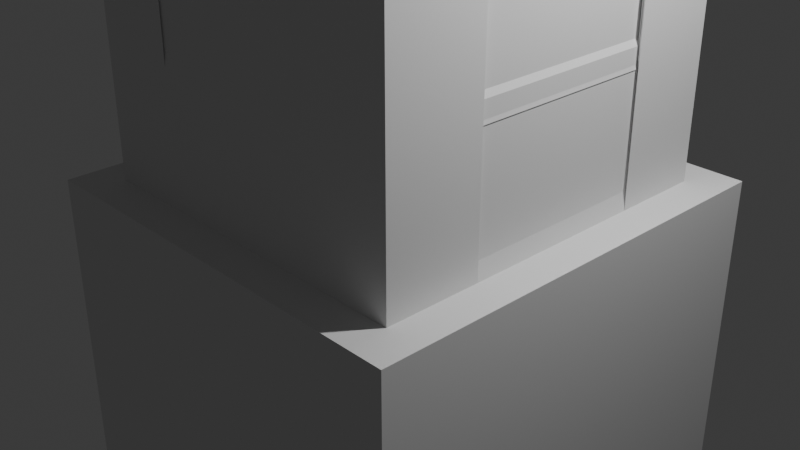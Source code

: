 # Source: Building1.blend  (saved by Blender 4.4.32; exported with 4.5.12 LTS)
import bpy
from mathutils import Matrix  # noqa: F401  (used for matrix-valued properties, if any)

bpy.ops.wm.read_factory_settings(use_empty=True)
scene = bpy.context.scene
scene.name = 'Scene'

# ---- collections
col_collection = bpy.data.collections.new('Collection'); scene.collection.children.link(col_collection)

# ---- world
world_world = bpy.data.worlds.new('World'); scene.world = world_world
world_world.use_nodes = True; world_world.node_tree.nodes.clear()
_N = world_world.node_tree.nodes; _L = world_world.node_tree.links
n0 = _N.new('ShaderNodeOutputWorld'); n0.name = 'World Output'; n0.location = (300, 300)
n1 = _N.new('ShaderNodeBackground'); n1.name = 'Background'; n1.location = (10, 300)
n1.inputs[0].default_value = (0.05088, 0.05088, 0.05088, 1.0)
_L.new(n1.outputs[0], n0.inputs[0])
n0.is_active_output = True
world_world.color = (0.05088, 0.05088, 0.05088)
world_world.sun_shadow_jitter_overblur = 0.0

# ---- cameras
cam_camera = bpy.data.cameras.new('Camera')
cam_camera.clip_end = 100.0
cam_camera.ortho_scale = 7.314

# ---- lights
light_light = bpy.data.lights.new('Light', 'POINT')
light_light.energy = 1000.0
light_light.shadow_soft_size = 0.1

# ---- meshes
me_cube_001 = bpy.data.meshes.new('Cube.001')
me_cube_001.from_pydata([(-0.9576, -1.004, -3.745), (-0.9576, -1.004, 3.745), (-0.9576, 1.004, -3.745), (-0.9576, 1.004, 3.745), (0.9576, -1.004, -3.745), (0.9576, -1.004, 3.745), (0.9576, 1.004, -3.745), (0.9576, 1.004, 3.745), (-1.156, 1.213, -3.745), (-1.156, -1.213, -3.745), (1.156, 1.213, -3.745), (1.156, -1.213, -3.745), (-1.156, 1.213, -6.276), (-1.156, -1.213, -6.276), (1.156, 1.213, -6.276), (1.156, -1.213, -6.276), (0.9576, -1.004, 0.0), (0.9576, 1.004, 0.0), (-0.9576, 1.004, 0.0), (-0.9576, -1.004, 0.0), (1.029, -1.079, 0.0), (1.029, 1.079, 0.0), (-1.029, 1.079, 0.0), (-1.029, -1.079, 0.0), (0.9969, -1.079, 0.08423), (0.9969, 1.08, 0.08423), (-1.062, 1.08, 0.08423), (-1.062, -1.079, 0.08423), (0.9576, -1.004, 1.872), (0.9576, 1.004, 1.872), (-0.9576, 1.004, 1.872), (-0.9576, -1.004, 1.872), (1.031, -1.081, 1.872), (1.031, 1.081, 1.872), (-1.031, 1.081, 1.872), (-1.031, -1.081, 1.872), (1.001, -1.073, 1.951), (1.001, 1.09, 1.951), (-1.061, 1.09, 1.951), (-1.061, -1.073, 1.951), (-0.9576, -1.004, -1.872), (-0.9576, 1.004, -1.872), (0.9576, 1.004, -1.872), (0.9576, -1.004, -1.872), (-1.021, -1.07, -1.872), (-1.021, 1.07, -1.872), (1.021, 1.07, -1.872), (1.021, -1.07, -1.872), (-1.048, -1.07, -1.8), (-1.048, 1.071, -1.8), (0.993, 1.071, -1.8), (0.993, -1.07, -1.8), (-0.9576, -1.004, 2.809), (0.9576, -1.004, 2.809), (0.9576, 1.004, 2.809), (-0.9576, 1.004, 2.809), (0.9576, -1.004, 2.341), (0.9576, 1.004, 2.341), (-0.9576, 1.004, 2.341), (-0.9576, -1.004, 2.341), (-0.9576, -1.004, 3.277), (0.9576, -1.004, 3.277), (0.9576, 1.004, 3.277), (-0.9576, 1.004, 3.277), (0.9576, -1.004, 0.9362), (0.9576, 1.004, 0.9362), (-0.9576, 1.004, 0.9362), (-0.9576, -1.004, 0.9362), (-0.9576, -1.004, 1.404), (0.9576, -1.004, 1.404), (0.9576, 1.004, 1.404), (-0.9576, 1.004, 1.404), (0.9576, -1.004, 0.4681), (0.9576, 1.004, 0.4681), (-0.9576, 1.004, 0.4681), (-0.9576, -1.004, 0.4681), (-0.9576, -1.004, -0.9362), (-0.9576, 1.004, -0.9362), (0.9576, 1.004, -0.9362), (0.9576, -1.004, -0.9362), (-0.9576, -1.004, -0.4681), (-0.9576, 1.004, -0.4681), (0.9576, 1.004, -0.4681), (0.9576, -1.004, -0.4681), (-0.9576, 1.004, -1.404), (0.9576, 1.004, -1.404), (0.9576, -1.004, -1.404), (-0.9576, -1.004, -1.404), (-0.9576, 1.004, -2.809), (0.9576, 1.004, -2.809), (0.9576, -1.004, -2.809), (-0.9576, -1.004, -2.809), (-0.9576, -1.004, -2.341), (-0.9576, 1.004, -2.341), (0.9576, 1.004, -2.341), (0.9576, -1.004, -2.341), (-0.9576, 1.004, -3.277), (0.9576, 1.004, -3.277), (0.9576, -1.004, -3.277), (-0.9576, -1.004, -3.277), (0.9285, 0.532, -2.765), (0.9576, 0.0, -0.4681), (0.9576, 0.0, -1.404), (0.9576, -0.5021, -0.9362), (0.9576, -0.5021, -0.4681), (0.9576, -0.5021, -1.404), (0.9576, 0.5021, -0.9362), (0.9576, 0.5021, -0.4681), (0.9576, 0.5021, -1.404), (0.9576, 0.0, 1.404), (0.9576, 0.0, 0.4681), (0.9576, -0.5021, 0.9362), (0.9576, -0.5021, 1.404), (0.9576, -0.5021, 0.4681), (0.9576, 0.5021, 0.9362), (0.9576, 0.5021, 1.404), (0.9576, 0.5021, 0.4681), (-0.9576, -0.007907, 3.745), (0.9576, -0.007907, 3.745), (0.9253, 0.5096, 0.9992), (-0.9576, -0.007907, 2.341), (0.9576, -0.007907, 2.341), (0.9576, -0.007907, 3.277), (-0.9576, -0.007907, 3.277), (0.9576, -0.5061, 3.745), (0.9576, -0.5061, 2.809), (0.9576, -0.5061, 2.341), (0.9576, -0.5061, 3.277), (-0.9576, -0.5061, 3.745), (-0.9576, -0.5061, 2.809), (-0.9576, -0.5061, 2.341), (-0.9576, -0.5061, 3.277), (-0.9576, 0.4982, 3.745), (-0.9576, 0.4982, 2.809), (-0.9576, 0.4982, 2.341), (-0.9576, 0.4982, 3.277), (0.9576, 0.4982, 3.745), (0.9576, 0.4982, 2.809), (0.9576, 0.4982, 2.341), (0.9576, 0.4982, 3.277), (-0.9576, 0.023, -3.745), (0.9576, 0.023, -3.745), (-1.156, 0.02777, -3.745), (1.156, 0.02777, -3.745), (-1.156, 0.02777, -6.276), (1.156, 0.02777, -6.276), (-0.9576, 0.0, 1.404), (0.0, -1.004, 3.745), (-0.9576, 0.023, -2.341), (0.9576, 0.023, -2.341), (-0.4644, 1.002, -2.311), (-0.9576, 0.023, -3.277), (-0.9576, -1.004, -3.043), (-0.9576, 1.004, -3.043), (0.9576, 1.004, -3.043), (0.9576, -1.004, -3.043), (0.0, 1.004, 3.745), (-0.9335, -0.5153, 2.84), (-0.9576, -0.4906, -3.745), (-1.156, -0.5924, -3.745), (-1.156, -0.5924, -6.276), (0.9576, -0.4906, -2.809), (0.9576, -0.4906, -2.341), (0.9576, -0.4906, -3.277), (0.9576, -0.4906, -3.745), (1.156, -0.5924, -3.745), (1.156, -0.5924, -6.276), (-0.9576, -0.4906, -2.809), (-0.9576, -0.4906, -2.341), (-0.9576, -0.4906, -3.277), (-0.9576, -0.4906, -3.043), (0.9576, -0.4906, -3.043), (0.9576, 0.5136, -3.745), (1.156, 0.6202, -3.745), (1.156, 0.6202, -6.276), (-0.9576, 0.5136, -2.809), (-0.9576, 0.5136, -2.341), (-0.9576, 0.5136, -3.277), (-0.9576, 0.5136, -3.745), (-1.156, 0.6202, -3.745), (-1.156, 0.6202, -6.276), (0.9576, 0.5136, -2.809), (0.9576, 0.5136, -2.341), (0.9576, 0.5136, -3.277), (0.9576, 0.5136, -3.043), (-0.9576, 0.5136, -3.043), (0.825, 0.4982, 2.809), (0.825, -0.007907, 2.809), (0.825, 0.4982, 2.341), (0.825, -0.007907, 2.341), (0.825, 0.4982, 3.277), (0.825, -0.007907, 3.277), (0.825, -0.5061, 2.809), (0.825, -0.5061, 2.341), (0.825, -0.5061, 3.277), (0.9253, 0.007522, 0.9992), (0.9253, 0.5096, 1.467), (0.9253, 0.007522, 1.467), (0.9253, 0.5096, 0.5311), (0.9253, 0.007522, 0.5311), (0.9253, -0.4946, 0.9992), (0.9253, -0.4946, 1.467), (0.9253, -0.4946, 0.5311), (0.93, 0.5174, -0.8942), (0.93, 0.01526, -0.8942), (0.93, 0.5174, -0.4261), (0.93, 0.01526, -0.4261), (0.93, 0.5174, -1.362), (0.93, 0.01526, -1.362), (0.93, -0.4869, -0.8942), (0.93, -0.4869, -0.4261), (0.93, -0.4869, -1.362), (0.9395, 0.04332, -3.684), (0.9285, 0.532, -2.297), (0.9285, 0.04139, -2.297), (0.9285, 0.532, -3.233), (0.9285, 0.04139, -3.233), (0.9395, -0.4703, -3.684), (0.9285, 0.532, -2.999), (0.9285, -0.4722, -2.765), (0.9285, -0.4722, -2.297), (0.9285, -0.4722, -3.233), (0.9285, -0.4722, -2.999), (-0.9537, -0.5112, -0.8962), (-0.464, 0.9602, 0.9732), (0.0, 1.004, 2.341), (0.0, -1.004, 2.341), (0.0, -1.004, 3.277), (0.0, 1.004, 3.277), (0.4788, 1.004, 3.745), (0.4788, 1.004, 2.809), (0.4788, 1.004, 2.341), (0.4788, 1.004, 3.277), (0.4788, -1.004, 3.745), (0.4788, -1.004, 2.809), (0.4788, -1.004, 2.341), (0.4788, -1.004, 3.277), (-0.4788, -1.004, 3.745), (-0.4788, -1.004, 2.809), (-0.4788, -1.004, 2.341), (-0.4788, -1.004, 3.277), (-0.4788, 1.004, 3.745), (-0.4788, 1.004, 2.809), (-0.4788, 1.004, 2.341), (-0.4788, 1.004, 3.277), (-0.5022, 0.9643, -0.8766), (0.0, 1.004, 1.404), (0.0, 1.004, 0.4681), (0.4788, 1.004, 0.9362), (0.4788, 1.004, 1.404), (0.4788, 1.004, 0.4681), (-0.4788, 1.004, 0.9362), (-0.4788, 1.004, 1.404), (-0.4788, 1.004, 0.4681), (0.9433, 0.5191, -2.819), (0.0, 1.004, -0.4681), (0.0, 1.004, -1.404), (0.4788, 1.004, -0.9362), (0.4788, 1.004, -0.4681), (0.4788, 1.004, -1.404), (-0.4788, 1.004, -0.9362), (-0.4788, 1.004, -0.4681), (-0.4788, 1.004, -1.404), (0.0, 1.004, -3.745), (0.0, -1.004, -3.745), (0.0, 1.213, -3.745), (0.0, -1.213, -3.745), (0.0, 1.213, -6.276), (0.0, -1.213, -6.276), (0.01234, 0.9906, -2.751), (0.0, -1.004, -2.341), (0.0, 1.004, -2.341), (0.0, 1.004, -3.277), (0.0, -1.004, -3.277), (0.0, 0.02777, -6.276), (-0.4665, 0.9906, -2.751), (0.0, -0.5924, -6.276), (0.0, 0.6202, -6.276), (0.4788, -1.004, -3.745), (0.5782, -1.213, -3.745), (0.5782, -1.213, -6.276), (0.4788, 1.004, -2.809), (0.4788, 1.004, -2.341), (0.4788, 1.004, -3.277), (0.4788, 1.004, -3.043), (0.4788, 1.004, -3.745), (0.5782, 1.213, -3.745), (0.5782, 1.213, -6.276), (0.4788, -1.004, -2.809), (0.4788, -1.004, -2.341), (0.4788, -1.004, -3.277), (0.5782, 0.02777, -6.276), (0.4788, -1.004, -3.043), (0.5782, -0.5924, -6.276), (0.5782, 0.6202, -6.276), (-0.4788, 1.004, -3.745), (-0.5782, 1.213, -3.745), (-0.5782, 1.213, -6.276), (-0.4788, -1.004, -2.809), (-0.4788, -1.004, -2.341), (-0.4788, -1.004, -3.277), (-0.5782, 0.02777, -6.276), (-0.4788, -1.004, -3.043), (-0.5782, -0.5924, -6.276), (-0.5782, 0.6202, -6.276), (-0.4788, -1.004, -3.745), (-0.5782, -1.213, -3.745), (-0.5782, -1.213, -6.276), (-0.4788, 1.004, -2.809), (-0.4788, 1.004, -2.341), (-0.4788, 1.004, -3.277), (-0.4788, 1.004, -3.043), (-0.4678, 0.9659, 2.841), (0.01098, 0.9659, 2.841), (-0.4678, 0.9659, 2.373), (0.01098, 0.9659, 2.373), (-0.4678, 0.9659, 3.309), (0.01098, 0.9659, 3.309), (0.4898, 0.9659, 2.841), (0.4898, 0.9659, 2.373), (0.4898, 0.9659, 3.309), (0.0148, 0.9602, 0.9732), (-0.464, 0.9602, 1.441), (0.0148, 0.9602, 1.441), (-0.464, 0.9602, 0.5051), (0.0148, 0.9602, 0.5051), (0.4936, 0.9602, 0.9732), (0.4936, 0.9602, 1.441), (0.4936, 0.9602, 0.5051), (-0.02342, 0.9643, -0.8766), (-0.5022, 0.9643, -0.4085), (-0.02342, 0.9643, -0.4085), (-0.5022, 0.9643, -1.345), (-0.02342, 0.9643, -1.345), (0.4554, 0.9643, -0.8766), (0.4554, 0.9643, -0.4085), (0.4554, 0.9643, -1.345), (-0.945, 0.01229, -2.76), (0.9433, 0.5191, -2.35), (0.9433, 0.02848, -2.35), (0.9433, 0.5191, -3.287), (0.9433, 0.02848, -3.287), (-0.4644, 1.002, -2.779), (0.9433, 0.5191, -3.053), (0.9433, -0.4851, -2.819), (0.9433, -0.4851, -2.35), (0.9433, -0.4851, -3.287), (0.9433, -0.4851, -3.053), (0.9103, 0.5523, -3.172), (0.9395, 0.5339, -3.216), (0.9395, 0.04332, -3.216), (0.9395, -0.4703, -3.216), (0.9103, -0.4519, -3.172), (0.9395, 0.5339, -3.684), (0.9103, 0.06172, -3.172), (0.9252, 0.5394, -2.757), (0.9252, 0.04881, -2.757), (0.9252, 0.5394, -2.289), (0.9252, 0.04881, -2.289), (0.9252, 0.5394, -3.226), (0.9252, 0.04881, -3.226), (0.9252, 0.04881, -2.991), (0.9252, 0.5394, -2.991), (0.9252, -0.4648, -2.757), (0.9252, -0.4648, -2.289), (0.9252, -0.4648, -3.226), (0.9252, -0.4648, -2.991), (0.01444, 1.002, -2.311), (-0.4644, 1.002, -3.247), (0.01444, 1.002, -3.247), (-0.4644, 1.002, -3.013), (-0.945, -0.5013, -2.76), (0.4933, 1.002, -2.779), (0.4933, 1.002, -2.311), (0.4933, 1.002, -3.247), (0.4933, 1.002, -3.013), (-0.4665, 0.9906, -2.282), (0.01234, 0.9906, -2.282), (-0.4665, 0.9906, -3.219), (0.01234, 0.9906, -3.219), (-0.4665, 0.9906, -2.985), (0.01234, 0.9906, -2.985), (0.4912, 0.9906, -2.751), (0.4912, 0.9906, -2.282), (0.4912, 0.9906, -3.219), (0.4912, 0.9906, -2.985), (-0.945, -0.5013, -2.292), (-0.945, 0.01229, -2.292), (-0.945, -0.5013, -3.228), (-0.945, 0.01229, -3.228), (-0.945, 0.01229, -2.994), (-0.945, -0.5013, -2.994), (-0.945, 0.5029, -2.76), (-0.945, 0.5029, -2.292), (-0.945, 0.5029, -3.228), (-0.945, 0.5029, -2.994), (-0.9576, 0.0, 0.4681), (-0.9576, 0.5022, 0.9362), (-0.9576, 0.5022, 1.404), (-0.9576, 0.5022, 0.4681), (-0.9576, -0.502, 0.9362), (-0.9576, -0.502, 1.404), (-0.9576, -0.502, 0.4681), (-0.9576, 0.0, -0.4681), (-0.9576, 0.0, -1.404), (-0.9576, 0.5024, -0.9362), (-0.9576, 0.5024, -0.4681), (-0.9576, 0.5024, -1.404), (-0.9576, -0.5018, -0.9362), (-0.9576, -0.5018, -0.4681), (-0.9576, -0.5018, -1.404), (0.4765, -0.9762, 2.845), (0.0, -1.004, 1.404), (0.0, -1.004, 0.4681), (-0.4788, -1.004, 0.9362), (-0.4788, -1.004, 1.404), (-0.4788, -1.004, 0.4681), (0.4788, -1.004, 0.9362), (0.4788, -1.004, 1.404), (0.4788, -1.004, 0.4681), (0.4815, -0.9816, 0.9652), (0.0, -1.004, -0.4681), (0.0, -1.004, -1.404), (-0.4788, -1.004, -0.9362), (-0.4788, -1.004, -0.4681), (-0.4788, -1.004, -1.404), (0.4788, -1.004, -0.9362), (0.4788, -1.004, -0.4681), (0.4788, -1.004, -1.404), (0.4675, -0.9947, -2.762), (-0.0113, -0.9947, -2.762), (0.4675, -0.9947, -2.293), (-0.0113, -0.9947, -2.293), (0.4675, -0.9947, -3.23), (-0.0113, -0.9947, -3.23), (0.4675, -0.9947, -2.996), (-0.0113, -0.9947, -2.996), (-0.4901, -0.9947, -2.762), (-0.4901, -0.9947, -2.293), (-0.4901, -0.9947, -3.23), (-0.4901, -0.9947, -2.996), (0.4933, -0.9755, -0.9007), (0.01452, -0.9755, -0.9007), (0.4933, -0.9755, -0.4326), (0.01452, -0.9755, -0.4326), (0.4933, -0.9755, -1.369), (0.01452, -0.9755, -1.369), (-0.4643, -0.9755, -0.9007), (-0.4643, -0.9755, -0.4326), (-0.4643, -0.9755, -1.369), (0.002715, -0.9816, 0.9652), (0.4815, -0.9816, 1.433), (0.002715, -0.9816, 1.433), (0.4815, -0.9816, 0.4971), (0.002715, -0.9816, 0.4971), (-0.4761, -0.9816, 0.9652), (-0.4761, -0.9816, 1.433), (-0.4761, -0.9816, 0.4971), (-0.002317, -0.9762, 2.845), (0.4765, -0.9762, 2.377), (-0.002317, -0.9762, 2.377), (0.4765, -0.9762, 3.313), (-0.002317, -0.9762, 3.313), (-0.4811, -0.9762, 2.845), (-0.4811, -0.9762, 2.377), (-0.4811, -0.9762, 3.313), (-0.9537, -0.009394, -0.8962), (-0.9537, -0.5112, -0.4281), (-0.9537, -0.009394, -0.4281), (-0.9537, -0.5112, -1.364), (-0.9537, -0.009394, -1.364), (-0.9537, 0.4931, -0.8962), (-0.9537, 0.4931, -0.4281), (-0.9537, 0.4931, -1.364), (-0.9398, -0.5225, 0.9737), (-0.9398, -0.02048, 0.9737), (-0.9398, -0.5225, 1.442), (-0.9398, -0.02048, 1.442), (-0.9398, -0.5225, 0.5056), (-0.9398, -0.02048, 0.5056), (-0.9398, 0.4817, 0.9737), (-0.9398, 0.4817, 1.442), (-0.9398, 0.4817, 0.5056), (-0.9335, -0.01716, 2.84), (-0.9335, -0.5153, 2.372), (-0.9335, -0.01716, 2.372), (-0.9335, -0.5153, 3.308), (-0.9335, -0.01716, 3.308), (-0.9335, 0.4889, 2.84), (-0.9335, 0.4889, 2.372), (-0.9335, 0.4889, 3.308), (-1.292, 0.6731, 3.795), (-1.292, 1.356, 3.795), (0.6459, 1.356, 3.795), (1.292, 1.356, 3.795), (1.292, -0.6816, 3.795), (1.292, -1.354, 3.795), (-0.6459, -1.354, 3.795), (-1.292, -1.354, 3.795), (-1.292, -0.6816, 3.795), (-1.292, -0.009563, 3.795), (1.292, 0.6731, 3.795), (1.292, -0.009563, 3.795), (-0.6459, 1.356, 3.795), (0.0, 1.356, 3.795), (0.6459, -1.354, 3.795), (0.0, -1.354, 3.795), (-0.958, -0.3477, 4.137), (-1.292, -0.6816, 3.804), (-0.958, -1.015, 4.137), (-0.958, -1.02, 4.137), (-1.292, -1.354, 3.804), (-0.9798, -1.02, 4.137), (-0.6459, -1.354, 3.804), (-0.3121, -1.02, 4.137), (0.958, -1.02, 4.137), (1.292, -1.354, 3.804), (0.958, -0.3477, 4.137), (0.958, -1.015, 4.137), (1.292, -0.6816, 3.804), (0.958, 1.022, 4.137), (1.292, 1.356, 3.804), (0.9798, 1.022, 4.137), (0.6459, 1.356, 3.804), (0.3121, 1.022, 4.137), (-0.958, 1.022, 4.137), (-1.292, 1.356, 3.804), (-0.958, 1.007, 4.137), (-1.292, 0.6731, 3.804), (-0.958, 0.3393, 4.137), (-0.958, -0.3434, 4.137), (-0.958, 0.3243, 4.137), (-1.292, -0.009563, 3.804), (0.958, 0.3393, 4.137), (1.292, 0.6731, 3.804), (0.958, 1.007, 4.137), (1.292, -0.009563, 3.804), (0.958, 0.3243, 4.137), (0.958, -0.3434, 4.137), (0.9798, -0.3434, 4.137), (0.9798, 0.3243, 4.137), (0.3121, 0.3243, 4.137), (0.3121, -0.3434, 4.137), (0.9798, -0.3477, 4.137), (0.3121, -0.3477, 4.137), (0.3121, -1.015, 4.137), (0.9798, -1.015, 4.137), (0.9798, 1.007, 4.137), (0.3121, 1.007, 4.137), (0.3121, 0.3393, 4.137), (0.9798, 0.3393, 4.137), (-0.3121, 1.022, 4.137), (-0.6459, 1.356, 3.804), (-0.9798, 1.022, 4.137), (-0.3338, 1.022, 4.137), (0.3338, 1.022, 4.137), (0.0, 1.356, 3.804), (0.3121, -1.02, 4.137), (0.6459, -1.354, 3.804), (0.9798, -1.02, 4.137), (0.3338, -1.02, 4.137), (-0.3338, -1.02, 4.137), (0.0, -1.354, 3.804), (-0.3121, 0.3243, 4.137), (-0.9798, 0.3243, 4.137), (-0.9798, -0.3434, 4.137), (-0.3121, -0.3434, 4.137), (-0.3338, 0.3243, 4.137), (-0.3338, -0.3434, 4.137), (0.3338, -0.3434, 4.137), (0.3338, 0.3243, 4.137), (-0.3121, -1.015, 4.137), (-0.3121, -0.3477, 4.137), (-0.9798, -0.3477, 4.137), (-0.9798, -1.015, 4.137), (-0.3338, -1.015, 4.137), (0.3338, -1.015, 4.137), (0.3338, -0.3477, 4.137), (-0.3338, -0.3477, 4.137), (-0.3121, 0.3393, 4.137), (-0.3121, 1.007, 4.137), (-0.9798, 1.007, 4.137), (-0.9798, 0.3393, 4.137), (-0.3338, 0.3393, 4.137), (0.3338, 0.3393, 4.137), (0.3338, 1.007, 4.137), (-0.3338, 1.007, 4.137), (0.1881, 1.749, -3.803), (0.0, 1.749, -3.803), (0.1881, 1.749, -6.218), (0.0, 1.749, -6.218), (-0.1881, 1.749, -3.803), (-0.1881, 1.749, -6.218), (-1.048, -1.07, -1.8), (-1.048, 1.071, -1.8), (0.0, 1.213, -6.276), (-0.5782, 1.213, -6.276), (0.0, 1.749, -6.218), (-0.1881, 1.749, -3.858)], [], [(83, 16, 19, 80, 424, 421, 427), (135, 132, 3, 63), (232, 229, 7, 62), (127, 124, 5, 61), (164, 4, 11, 165), (156, 241, 503, 504), (165, 11, 15, 166), (305, 0, 9, 306), (285, 6, 10, 286), (178, 2, 8, 179), (293, 166, 15, 280), (179, 8, 12, 180), (306, 9, 13, 307), (286, 10, 14, 287), (19, 16, 20, 23), (80, 19, 18, 81, 406, 403, 409), (81, 18, 17, 82, 258, 255, 261), (82, 17, 16, 83, 104, 101, 107), (240, 237, 1, 60), (17, 18, 22, 21), (16, 17, 21, 20), (18, 19, 23, 22), (20, 21, 25, 24), (22, 23, 27, 26), (23, 20, 24, 27), (21, 22, 26, 25), (69, 28, 31, 68, 415, 412, 418), (70, 29, 28, 69, 112, 109, 115), (71, 30, 29, 70, 249, 246, 252), (68, 31, 30, 71, 398, 146, 401), (28, 29, 33, 32), (29, 30, 34, 33), (31, 28, 32, 35), (30, 31, 35, 34), (33, 34, 38, 37), (35, 32, 36, 39), (34, 35, 39, 38), (32, 33, 37, 36), (94, 42, 43, 95, 162, 149, 182), (93, 41, 42, 94, 282, 271, 309), (92, 40, 41, 93, 176, 148, 168), (95, 43, 40, 92, 299, 270, 289), (41, 40, 44, 45), (43, 42, 46, 47), (40, 43, 47, 44), (42, 41, 45, 46), (45, 44, 48, 49), (47, 46, 50, 51), (44, 47, 51, 48), (46, 45, 49, 50), (239, 238, 52, 59), (126, 125, 53, 56), (231, 230, 54, 57), (134, 133, 55, 58), (31, 59, 130, 120, 134, 58, 30), (30, 58, 243, 225, 231, 57, 29), (29, 57, 138, 121, 126, 56, 28), (28, 56, 235, 226, 239, 59, 31), (238, 240, 60, 52), (125, 127, 61, 53), (230, 232, 62, 54), (133, 135, 63, 55), (399, 397, 66, 74), (250, 248, 65, 73), (113, 111, 64, 72), (416, 414, 67, 75), (397, 398, 71, 66), (248, 249, 70, 65), (111, 112, 69, 64), (414, 415, 68, 67), (16, 72, 419, 413, 416, 75, 19), (17, 73, 116, 110, 113, 72, 16), (18, 74, 253, 247, 250, 73, 17), (19, 75, 402, 396, 399, 74, 18), (105, 103, 79, 86), (259, 257, 78, 85), (407, 405, 77, 84), (425, 423, 76, 87), (103, 104, 83, 79), (257, 258, 82, 78), (405, 406, 81, 77), (423, 424, 80, 76), (43, 86, 428, 422, 425, 87, 40), (40, 87, 410, 404, 407, 84, 41), (41, 84, 262, 256, 259, 85, 42), (42, 85, 108, 102, 105, 86, 43), (302, 298, 91, 152), (185, 175, 88, 153), (284, 281, 89, 154), (171, 161, 90, 155), (298, 299, 92, 91), (175, 176, 93, 88), (281, 282, 94, 89), (161, 162, 95, 90), (164, 163, 98, 4), (285, 283, 97, 6), (178, 177, 96, 2), (305, 300, 99, 0), (101, 104, 210, 206), (104, 103, 209, 210), (107, 101, 206, 205), (106, 107, 205, 203), (85, 78, 106, 108), (78, 82, 107, 106), (110, 116, 198, 199), (116, 114, 119, 198), (109, 112, 201, 197), (112, 111, 200, 201), (73, 65, 114, 116), (65, 70, 115, 114), (130, 129, 157, 484), (125, 126, 193, 192), (120, 130, 484, 485), (122, 127, 194, 191), (7, 229, 493, 494), (139, 136, 118, 122), (131, 128, 117, 123), (60, 1, 128, 131), (59, 52, 129, 130), (52, 60, 131, 129), (138, 137, 186, 188), (127, 125, 192, 194), (118, 136, 501, 502), (122, 118, 124, 127), (62, 7, 136, 139), (229, 156, 504, 493), (57, 54, 137, 138), (54, 62, 139, 137), (134, 120, 485, 489), (133, 134, 489, 488), (123, 117, 132, 135), (158, 169, 151, 140), (346, 341, 360, 365), (254, 338, 357, 355), (170, 167, 371, 391), (162, 161, 219, 220), (148, 176, 393, 387), (159, 142, 144, 160), (294, 174, 145, 291), (158, 140, 142, 159), (173, 143, 145, 174), (172, 141, 143, 173), (185, 177, 394, 395), (183, 184, 218, 215), (163, 171, 155, 98), (283, 284, 154, 97), (177, 185, 153, 96), (300, 302, 152, 99), (182, 149, 214, 213), (99, 152, 170, 169), (0, 158, 159, 9), (9, 159, 160, 13), (152, 91, 167, 170), (91, 92, 168, 167), (0, 99, 169, 158), (338, 339, 358, 357), (149, 162, 220, 214), (171, 163, 221, 222), (291, 145, 166, 293), (143, 165, 166, 145), (141, 164, 165, 143), (168, 148, 387, 386), (97, 154, 184, 183), (6, 172, 173, 10), (10, 173, 174, 14), (287, 14, 174, 294), (154, 89, 181, 184), (89, 94, 182, 181), (6, 97, 183, 172), (140, 151, 177, 178), (175, 185, 395, 392), (151, 169, 388, 389), (142, 179, 180, 144), (140, 178, 179, 142), (186, 190, 191, 187), (188, 186, 187, 189), (187, 191, 194, 192), (189, 187, 192, 193), (121, 138, 188, 189), (137, 139, 190, 186), (139, 122, 191, 190), (126, 121, 189, 193), (119, 196, 197, 195), (198, 119, 195, 199), (195, 197, 201, 200), (199, 195, 200, 202), (111, 113, 202, 200), (113, 110, 199, 202), (114, 115, 196, 119), (115, 109, 197, 196), (203, 205, 206, 204), (207, 203, 204, 208), (204, 206, 210, 209), (208, 204, 209, 211), (108, 106, 203, 207), (102, 108, 207, 208), (103, 105, 211, 209), (105, 102, 208, 211), (218, 100, 254, 343), (214, 220, 345, 339), (213, 214, 339, 338), (222, 221, 346, 347), (215, 218, 343, 340), (219, 222, 347, 344), (184, 181, 100, 218), (215, 216, 354, 348), (161, 171, 222, 219), (181, 182, 213, 100), (233, 5, 496, 505), (132, 117, 500, 491), (124, 118, 502, 495), (242, 244, 316, 312), (239, 226, 460, 464), (228, 232, 320, 317), (234, 236, 461, 411), (236, 233, 147, 227), (117, 128, 499, 500), (244, 241, 156, 228), (237, 147, 506, 497), (61, 5, 233, 236), (56, 53, 234, 235), (53, 61, 236, 234), (1, 237, 497, 498), (3, 132, 491, 492), (136, 7, 494, 501), (225, 243, 314, 315), (232, 230, 318, 320), (228, 156, 229, 232), (63, 3, 241, 244), (58, 55, 242, 243), (55, 63, 244, 242), (128, 1, 498, 499), (5, 124, 495, 496), (241, 3, 492, 503), (240, 238, 463, 465), (236, 227, 462, 461), (227, 147, 237, 240), (147, 233, 505, 506), (252, 246, 323, 322), (251, 252, 322, 224), (250, 247, 325, 328), (248, 250, 328, 326), (74, 66, 251, 253), (66, 71, 252, 251), (258, 257, 334, 335), (261, 255, 331, 330), (260, 261, 330, 245), (259, 256, 333, 336), (84, 77, 260, 262), (77, 81, 261, 260), (596, 595, 277, 304), (301, 274, 276, 303), (289, 270, 432, 431), (284, 283, 374, 375), (304, 277, 274, 301), (278, 290, 273, 264), (295, 310, 272, 263), (272, 310, 368, 369), (302, 300, 439, 440), (282, 281, 372, 373), (292, 288, 429, 435), (596, 296, 591, 598), (279, 266, 268, 280), (303, 276, 268, 307), (295, 263, 265, 296), (278, 264, 266, 279), (4, 278, 279, 11), (11, 279, 280, 15), (155, 90, 288, 292), (90, 95, 289, 288), (4, 98, 290, 278), (98, 155, 292, 290), (595, 287, 294, 277), (274, 291, 293, 276), (271, 282, 373, 367), (277, 294, 291, 274), (263, 272, 283, 285), (309, 271, 367, 150), (308, 309, 150, 342), (296, 265, 588, 591), (276, 293, 280, 268), (263, 285, 286, 265), (2, 295, 296, 8), (160, 303, 307, 13), (8, 296, 596, 12), (153, 88, 308, 311), (88, 93, 309, 308), (2, 96, 310, 295), (180, 304, 301, 144), (96, 153, 311, 310), (144, 301, 303, 160), (12, 596, 304, 180), (273, 290, 433, 434), (264, 273, 300, 305), (298, 302, 440, 437), (290, 292, 435, 433), (266, 306, 307, 268), (264, 305, 306, 266), (312, 316, 317, 313), (314, 312, 313, 315), (313, 317, 320, 318), (315, 313, 318, 319), (230, 231, 319, 318), (244, 228, 317, 316), (231, 225, 315, 319), (243, 242, 312, 314), (224, 322, 323, 321), (324, 224, 321, 325), (321, 323, 327, 326), (325, 321, 326, 328), (249, 248, 326, 327), (246, 249, 327, 323), (253, 251, 224, 324), (247, 253, 324, 325), (245, 330, 331, 329), (332, 245, 329, 333), (329, 331, 335, 334), (333, 329, 334, 336), (255, 258, 335, 331), (262, 260, 245, 332), (256, 262, 332, 333), (257, 259, 336, 334), (339, 345, 364, 358), (216, 221, 352, 354), (343, 254, 355, 362), (163, 164, 217, 351), (340, 343, 362, 359), (221, 163, 351, 352), (220, 219, 344, 345), (216, 215, 340, 341), (221, 216, 341, 346), (100, 213, 338, 254), (353, 349, 350, 212), (351, 350, 354, 352), (212, 350, 351, 217), (350, 349, 348, 354), (355, 357, 358, 356), (362, 355, 356, 361), (359, 362, 361, 360), (360, 361, 366, 365), (356, 358, 364, 363), (361, 356, 363, 366), (341, 340, 359, 360), (183, 215, 348, 349), (347, 346, 365, 366), (164, 141, 212, 217), (172, 183, 349, 353), (345, 344, 363, 364), (141, 172, 353, 212), (344, 347, 366, 363), (342, 150, 376, 275), (367, 373, 383, 377), (150, 367, 377, 376), (375, 374, 384, 385), (370, 342, 275, 380), (372, 375, 385, 382), (283, 272, 369, 374), (281, 284, 375, 372), (311, 308, 342, 370), (310, 311, 370, 368), (378, 380, 381, 379), (275, 376, 377, 269), (380, 275, 269, 381), (379, 381, 385, 384), (269, 377, 383, 382), (381, 269, 382, 385), (373, 372, 382, 383), (369, 368, 378, 379), (374, 369, 379, 384), (368, 370, 380, 378), (371, 386, 387, 337), (391, 371, 337, 390), (388, 391, 390, 389), (389, 390, 395, 394), (337, 387, 393, 392), (390, 337, 392, 395), (169, 170, 391, 388), (177, 151, 389, 394), (167, 168, 386, 371), (176, 175, 392, 393), (399, 396, 479, 482), (397, 399, 482, 480), (396, 402, 478, 479), (402, 400, 474, 478), (75, 67, 400, 402), (67, 68, 401, 400), (407, 404, 470, 473), (405, 407, 473, 471), (404, 410, 469, 470), (410, 408, 223, 469), (87, 76, 408, 410), (76, 80, 409, 408), (418, 412, 452, 451), (417, 418, 451, 420), (416, 413, 454, 457), (414, 416, 457, 455), (72, 64, 417, 419), (64, 69, 418, 417), (421, 424, 448, 444), (424, 423, 447, 448), (427, 421, 444, 443), (426, 427, 443, 441), (86, 79, 426, 428), (79, 83, 427, 426), (433, 435, 436, 434), (429, 431, 432, 430), (435, 429, 430, 436), (434, 436, 440, 439), (430, 432, 438, 437), (436, 430, 437, 440), (288, 289, 431, 429), (270, 299, 438, 432), (300, 273, 434, 439), (299, 298, 437, 438), (441, 443, 444, 442), (445, 441, 442, 446), (442, 444, 448, 447), (446, 442, 447, 449), (428, 426, 441, 445), (422, 428, 445, 446), (423, 425, 449, 447), (425, 422, 446, 449), (420, 451, 452, 450), (453, 420, 450, 454), (450, 452, 456, 455), (454, 450, 455, 457), (415, 414, 455, 456), (412, 415, 456, 452), (419, 417, 420, 453), (413, 419, 453, 454), (411, 461, 462, 458), (459, 411, 458, 460), (458, 462, 465, 463), (460, 458, 463, 464), (238, 239, 464, 463), (226, 235, 459, 460), (227, 240, 465, 462), (235, 234, 411, 459), (223, 467, 468, 466), (469, 223, 466, 470), (466, 468, 472, 471), (470, 466, 471, 473), (408, 409, 467, 223), (409, 403, 468, 467), (406, 405, 471, 472), (403, 406, 472, 468), (474, 476, 477, 475), (478, 474, 475, 479), (475, 477, 481, 480), (479, 475, 480, 482), (400, 401, 476, 474), (401, 146, 477, 476), (398, 397, 480, 481), (146, 398, 481, 477), (157, 486, 487, 483), (484, 157, 483, 485), (483, 487, 490, 488), (485, 483, 488, 489), (123, 135, 490, 487), (135, 133, 488, 490), (131, 123, 487, 486), (129, 131, 486, 157), (574, 509, 510, 512), (503, 492, 526, 552), (524, 555, 585, 548), (520, 522, 547, 535), (583, 579, 563, 567), (554, 551, 580, 586), (549, 584, 570, 541), (499, 498, 511, 508), (538, 539, 543, 517), (493, 504, 556, 523), (497, 506, 562, 513), (582, 529, 531, 564), (491, 500, 532, 528), (505, 496, 516, 558), (575, 571, 514, 561), (501, 494, 521, 534), (498, 497, 513, 511), (533, 550, 540, 537), (500, 499, 508, 532), (492, 491, 528, 526), (553, 525, 527, 581), (545, 576, 560, 557), (542, 569, 577, 544), (504, 503, 552, 556), (496, 495, 519, 516), (502, 501, 534, 536), (495, 502, 536, 519), (494, 493, 523, 521), (506, 505, 558, 562), (568, 566, 572, 578), (518, 546, 559, 515), (507, 508, 509), (512, 513, 514), (517, 518, 519), (522, 523, 524), (527, 528, 529), (530, 531, 532), (533, 534, 535), (536, 537, 538), (539, 540, 541, 542), (543, 544, 545, 546), (547, 548, 549, 550), (551, 552, 553), (554, 555, 556), (557, 558, 559), (560, 561, 562), (563, 564, 565, 566), (567, 568, 569, 570), (571, 572, 573, 574), (575, 576, 577, 578), (579, 580, 581, 582), (583, 584, 585, 586), (538, 517, 519, 536), (539, 538, 537, 540), (533, 537, 536, 534), (507, 530, 532, 508), (512, 510, 511, 513), (518, 515, 516, 519), (522, 520, 521, 523), (527, 525, 526, 528), (510, 509, 508, 511), (546, 518, 517, 543), (531, 529, 528, 532), (520, 535, 534, 521), (550, 533, 535, 547), (551, 554, 556, 552), (557, 560, 562, 558), (566, 568, 567, 563), (571, 575, 578, 572), (579, 583, 586, 580), (554, 586, 585, 555), (568, 578, 577, 569), (583, 567, 570, 584), (575, 561, 560, 576), (555, 524, 523, 556), (569, 542, 541, 570), (576, 545, 544, 577), (584, 549, 548, 585), (515, 559, 558, 516), (545, 557, 559, 546), (549, 541, 540, 550), (542, 544, 543, 539), (524, 548, 547, 522), (561, 514, 513, 562), (525, 553, 552, 526), (530, 565, 564, 531), (509, 574, 573, 507), (529, 582, 581, 527), (553, 581, 580, 551), (565, 573, 572, 566), (582, 564, 563, 579), (574, 512, 514, 571), (565, 530, 507, 573), (591, 588, 597, 598), (588, 587, 589, 597), (286, 287, 589, 587), (287, 595, 597, 589), (267, 297, 592, 590), (265, 286, 587, 588), (49, 48, 593, 594), (297, 267, 595, 596), (590, 592, 598, 597), (592, 297, 596, 598), (267, 590, 597, 595)])
_uv = me_cube_001.uv_layers.new(name='UVMap')
_uv.uv.foreach_set('vector', [0.4844, 0.75, 0.5, 0.75, 0.5, 1.0, 0.4844, 1.0, 0.4844, 0.9375, 0.4844, 0.875, 0.4844, 0.8125, 0.6094, 0.187, 0.625, 0.187, 0.625, 0.25, 0.6094, 0.25, 0.6094, 0.4375, 0.625, 0.4375, 0.625, 0.5, 0.6094, 0.5, 0.6094, 0.688, 0.625, 0.688, 0.625, 0.75, 0.6094, 0.75, 0.375, 0.6861, 0.375, 0.75, 0.375, 0.75, 0.375, 0.6861, 0.625, 0.375, 0.625, 0.3125, 0.625, 0.3125, 0.625, 0.375, 0.375, 0.6861, 0.375, 0.75, 0.375, 0.75, 0.375, 0.6861, 0.375, 0.9375, 0.375, 1.0, 0.375, 1.0, 0.375, 0.9375, 0.375, 0.4375, 0.375, 0.5, 0.375, 0.5, 0.375, 0.4375, 0.375, 0.1889, 0.375, 0.25, 0.375, 0.25, 0.375, 0.1889, 0.3125, 0.6861, 0.375, 0.6861, 0.375, 0.75, 0.3125, 0.75, 0.375, 0.1889, 0.375, 0.25, 0.375, 0.25, 0.375, 0.1889, 0.375, 0.9375, 0.375, 1.0, 0.375, 1.0, 0.375, 0.9375, 0.375, 0.4375, 0.375, 0.5, 0.375, 0.5, 0.375, 0.4375, 0.5, 1.0, 0.5, 0.75, 0.5, 0.75, 0.5, 1.0, 0.4844, 0.0, 0.5, 0.0, 0.5, 0.25, 0.4844, 0.25, 0.4844, 0.1875, 0.4844, 0.125, 0.4844, 0.06253, 0.4844, 0.25, 0.5, 0.25, 0.5, 0.5, 0.4844, 0.5, 0.4844, 0.4375, 0.4844, 0.375, 0.4844, 0.3125, 0.4844, 0.5, 0.5, 0.5, 0.5, 0.75, 0.4844, 0.75, 0.4844, 0.6875, 0.4844, 0.625, 0.4844, 0.5625, 0.6094, 0.9375, 0.625, 0.9375, 0.625, 1.0, 0.6094, 1.0, 0.5, 0.5, 0.5, 0.25, 0.5, 0.25, 0.5, 0.5, 0.5, 0.75, 0.5, 0.5, 0.5, 0.5, 0.5, 0.75, 0.5, 0.25, 0.5, 0.0, 0.5, 0.0, 0.5, 0.25, 0.5, 0.75, 0.5, 0.5, 0.5, 0.5, 0.5, 0.75, 0.5, 0.25, 0.5, 0.0, 0.5, 0.0, 0.5, 0.25, 0.5, 1.0, 0.5, 0.75, 0.5, 0.75, 0.5, 1.0, 0.5, 0.5, 0.5, 0.25, 0.5, 0.25, 0.5, 0.5, 0.5469, 0.75, 0.5625, 0.75, 0.5625, 1.0, 0.5469, 1.0, 0.5469, 0.9375, 0.5469, 0.875, 0.5469, 0.8125, 0.5469, 0.5, 0.5625, 0.5, 0.5625, 0.75, 0.5469, 0.75, 0.5469, 0.6875, 0.5469, 0.625, 0.5469, 0.5625, 0.5469, 0.25, 0.5625, 0.25, 0.5625, 0.5, 0.5469, 0.5, 0.5469, 0.4375, 0.5469, 0.375, 0.5469, 0.3125, 0.5469, 0.0, 0.5625, 0.0, 0.5625, 0.25, 0.5469, 0.25, 0.5469, 0.1875, 0.5469, 0.125, 0.5469, 0.06251, 0.5625, 0.75, 0.5625, 0.5, 0.5625, 0.5, 0.5625, 0.75, 0.5625, 0.5, 0.5625, 0.25, 0.5625, 0.25, 0.5625, 0.5, 0.5625, 1.0, 0.5625, 0.75, 0.5625, 0.75, 0.5625, 1.0, 0.5625, 0.25, 0.5625, 0.0, 0.5625, 0.0, 0.5625, 0.25, 0.5625, 0.5, 0.5625, 0.25, 0.5625, 0.25, 0.5625, 0.5, 0.5625, 1.0, 0.5625, 0.75, 0.5625, 0.75, 0.5625, 1.0, 0.5625, 0.25, 0.5625, 0.0, 0.5625, 0.0, 0.5625, 0.25, 0.5625, 0.75, 0.5625, 0.5, 0.5625, 0.5, 0.5625, 0.75, 0.4219, 0.5, 0.4375, 0.5, 0.4375, 0.75, 0.4219, 0.75, 0.4219, 0.6861, 0.4219, 0.6221, 0.4219, 0.5611, 0.4219, 0.25, 0.4375, 0.25, 0.4375, 0.5, 0.4219, 0.5, 0.4219, 0.4375, 0.4219, 0.375, 0.4219, 0.3125, 0.4219, 0.0, 0.4375, 0.0, 0.4375, 0.25, 0.4219, 0.25, 0.4219, 0.1889, 0.4219, 0.1279, 0.4219, 0.06393, 0.4219, 0.75, 0.4375, 0.75, 0.4375, 1.0, 0.4219, 1.0, 0.4219, 0.9375, 0.4219, 0.875, 0.4219, 0.8125, 0.4375, 0.25, 0.4375, 0.0, 0.4375, 0.0, 0.4375, 0.25, 0.4375, 0.75, 0.4375, 0.5, 0.4375, 0.5, 0.4375, 0.75, 0.4375, 1.0, 0.4375, 0.75, 0.4375, 0.75, 0.4375, 1.0, 0.4375, 0.5, 0.4375, 0.25, 0.4375, 0.25, 0.4375, 0.5, 0.4375, 0.25, 0.4375, 0.0, 0.4375, 0.0, 0.4375, 0.25, 0.4375, 0.75, 0.4375, 0.5, 0.4375, 0.5, 0.4375, 0.75, 0.4375, 1.0, 0.4375, 0.75, 0.4375, 0.75, 0.4375, 1.0, 0.4375, 0.5, 0.4375, 0.25, 0.4375, 0.25, 0.4375, 0.5, 0.5781, 0.9375, 0.5938, 0.9375, 0.5938, 1.0, 0.5781, 1.0, 0.5781, 0.688, 0.5938, 0.688, 0.5938, 0.75, 0.5781, 0.75, 0.5781, 0.4375, 0.5938, 0.4375, 0.5938, 0.5, 0.5781, 0.5, 0.5781, 0.187, 0.5938, 0.187, 0.5938, 0.25, 0.5781, 0.25, 0.5625, 0.0, 0.5781, 0.0, 0.5781, 0.06201, 0.5781, 0.124, 0.5781, 0.187, 0.5781, 0.25, 0.5625, 0.25, 0.5625, 0.25, 0.5781, 0.25, 0.5781, 0.3125, 0.5781, 0.375, 0.5781, 0.4375, 0.5781, 0.5, 0.5625, 0.5, 0.5625, 0.5, 0.5781, 0.5, 0.5781, 0.563, 0.5781, 0.626, 0.5781, 0.688, 0.5781, 0.75, 0.5625, 0.75, 0.5625, 0.75, 0.5781, 0.75, 0.5781, 0.8125, 0.5781, 0.875, 0.5781, 0.9375, 0.5781, 1.0, 0.5625, 1.0, 0.5938, 0.9375, 0.6094, 0.9375, 0.6094, 1.0, 0.5938, 1.0, 0.5938, 0.688, 0.6094, 0.688, 0.6094, 0.75, 0.5938, 0.75, 0.5938, 0.4375, 0.6094, 0.4375, 0.6094, 0.5, 0.5938, 0.5, 0.5938, 0.187, 0.6094, 0.187, 0.6094, 0.25, 0.5938, 0.25, 0.5156, 0.1875, 0.5312, 0.1875, 0.5312, 0.25, 0.5156, 0.25, 0.5156, 0.4375, 0.5312, 0.4375, 0.5312, 0.5, 0.5156, 0.5, 0.5156, 0.6875, 0.5312, 0.6875, 0.5312, 0.75, 0.5156, 0.75, 0.5156, 0.9375, 0.5312, 0.9375, 0.5312, 1.0, 0.5156, 1.0, 0.5312, 0.1875, 0.5469, 0.1875, 0.5469, 0.25, 0.5312, 0.25, 0.5312, 0.4375, 0.5469, 0.4375, 0.5469, 0.5, 0.5312, 0.5, 0.5312, 0.6875, 0.5469, 0.6875, 0.5469, 0.75, 0.5312, 0.75, 0.5312, 0.9375, 0.5469, 0.9375, 0.5469, 1.0, 0.5312, 1.0, 0.5, 0.75, 0.5156, 0.75, 0.5156, 0.8125, 0.5156, 0.875, 0.5156, 0.9375, 0.5156, 1.0, 0.5, 1.0, 0.5, 0.5, 0.5156, 0.5, 0.5156, 0.5625, 0.5156, 0.625, 0.5156, 0.6875, 0.5156, 0.75, 0.5, 0.75, 0.5, 0.25, 0.5156, 0.25, 0.5156, 0.3125, 0.5156, 0.375, 0.5156, 0.4375, 0.5156, 0.5, 0.5, 0.5, 0.5, 0.0, 0.5156, 0.0, 0.5156, 0.06251, 0.5156, 0.125, 0.5156, 0.1875, 0.5156, 0.25, 0.5, 0.25, 0.4531, 0.6875, 0.4688, 0.6875, 0.4688, 0.75, 0.4531, 0.75, 0.4531, 0.4375, 0.4688, 0.4375, 0.4688, 0.5, 0.4531, 0.5, 0.4531, 0.1875, 0.4688, 0.1875, 0.4688, 0.25, 0.4531, 0.25, 0.4531, 0.9375, 0.4688, 0.9375, 0.4688, 1.0, 0.4531, 1.0, 0.4688, 0.6875, 0.4844, 0.6875, 0.4844, 0.75, 0.4688, 0.75, 0.4688, 0.4375, 0.4844, 0.4375, 0.4844, 0.5, 0.4688, 0.5, 0.4688, 0.1875, 0.4844, 0.1875, 0.4844, 0.25, 0.4688, 0.25, 0.4688, 0.9375, 0.4844, 0.9375, 0.4844, 1.0, 0.4688, 1.0, 0.4375, 0.75, 0.4531, 0.75, 0.4531, 0.8125, 0.4531, 0.875, 0.4531, 0.9375, 0.4531, 1.0, 0.4375, 1.0, 0.4375, 0.0, 0.4531, 0.0, 0.4531, 0.06253, 0.4531, 0.125, 0.4531, 0.1875, 0.4531, 0.25, 0.4375, 0.25, 0.4375, 0.25, 0.4531, 0.25, 0.4531, 0.3125, 0.4531, 0.375, 0.4531, 0.4375, 0.4531, 0.5, 0.4375, 0.5, 0.4375, 0.5, 0.4531, 0.5, 0.4531, 0.5625, 0.4531, 0.625, 0.4531, 0.6875, 0.4531, 0.75, 0.4375, 0.75, 0.3984, 0.9375, 0.4062, 0.9375, 0.4062, 1.0, 0.3984, 1.0, 0.3984, 0.1889, 0.4062, 0.1889, 0.4062, 0.25, 0.3984, 0.25, 0.3984, 0.4375, 0.4062, 0.4375, 0.4062, 0.5, 0.3984, 0.5, 0.3984, 0.6861, 0.4062, 0.6861, 0.4062, 0.75, 0.3984, 0.75, 0.4062, 0.9375, 0.4219, 0.9375, 0.4219, 1.0, 0.4062, 1.0, 0.4062, 0.1889, 0.4219, 0.1889, 0.4219, 0.25, 0.4062, 0.25, 0.4062, 0.4375, 0.4219, 0.4375, 0.4219, 0.5, 0.4062, 0.5, 0.4062, 0.6861, 0.4219, 0.6861, 0.4219, 0.75, 0.4062, 0.75, 0.375, 0.6861, 0.3906, 0.6861, 0.3906, 0.75, 0.375, 0.75, 0.375, 0.4375, 0.3906, 0.4375, 0.3906, 0.5, 0.375, 0.5, 0.375, 0.1889, 0.3906, 0.1889, 0.3906, 0.25, 0.375, 0.25, 0.375, 0.9375, 0.3906, 0.9375, 0.3906, 1.0, 0.375, 1.0, 0.4844, 0.625, 0.4844, 0.6875, 0.4844, 0.6875, 0.4844, 0.625, 0.4844, 0.6875, 0.4688, 0.6875, 0.4688, 0.6875, 0.4844, 0.6875, 0.4844, 0.5625, 0.4844, 0.625, 0.4844, 0.625, 0.4844, 0.5625, 0.4688, 0.5625, 0.4844, 0.5625, 0.4844, 0.5625, 0.4688, 0.5625, 0.4531, 0.5, 0.4688, 0.5, 0.4688, 0.5625, 0.4531, 0.5625, 0.4688, 0.5, 0.4844, 0.5, 0.4844, 0.5625, 0.4688, 0.5625, 0.5156, 0.625, 0.5156, 0.5625, 0.5156, 0.5625, 0.5156, 0.625, 0.5156, 0.5625, 0.5312, 0.5625, 0.5312, 0.5625, 0.5156, 0.5625, 0.5469, 0.625, 0.5469, 0.6875, 0.5469, 0.6875, 0.5469, 0.625, 0.5469, 0.6875, 0.5312, 0.6875, 0.5312, 0.6875, 0.5469, 0.6875, 0.5156, 0.5, 0.5312, 0.5, 0.5312, 0.5625, 0.5156, 0.5625, 0.5312, 0.5, 0.5469, 0.5, 0.5469, 0.5625, 0.5312, 0.5625, 0.5781, 0.06201, 0.5938, 0.06201, 0.5938, 0.06201, 0.5781, 0.06201, 0.5938, 0.688, 0.5781, 0.688, 0.5781, 0.688, 0.5938, 0.688, 0.5781, 0.124, 0.5781, 0.06201, 0.5781, 0.06201, 0.5781, 0.124, 0.6094, 0.626, 0.6094, 0.688, 0.6094, 0.688, 0.6094, 0.626, 0.625, 0.5, 0.625, 0.4375, 0.625, 0.4375, 0.625, 0.5, 0.6094, 0.563, 0.625, 0.563, 0.625, 0.626, 0.6094, 0.626, 0.6094, 0.06201, 0.625, 0.06201, 0.625, 0.124, 0.6094, 0.124, 0.6094, 0.0, 0.625, 0.0, 0.625, 0.06201, 0.6094, 0.06201, 0.5781, 0.0, 0.5938, 0.0, 0.5938, 0.06201, 0.5781, 0.06201, 0.5938, 0.0, 0.6094, 0.0, 0.6094, 0.06201, 0.5938, 0.06201, 0.5781, 0.563, 0.5938, 0.563, 0.5938, 0.563, 0.5781, 0.563, 0.6094, 0.688, 0.5938, 0.688, 0.5938, 0.688, 0.6094, 0.688, 0.625, 0.626, 0.625, 0.563, 0.625, 0.563, 0.625, 0.626, 0.6094, 0.626, 0.625, 0.626, 0.625, 0.688, 0.6094, 0.688, 0.6094, 0.5, 0.625, 0.5, 0.625, 0.563, 0.6094, 0.563, 0.625, 0.4375, 0.625, 0.375, 0.625, 0.375, 0.625, 0.4375, 0.5781, 0.5, 0.5938, 0.5, 0.5938, 0.563, 0.5781, 0.563, 0.5938, 0.5, 0.6094, 0.5, 0.6094, 0.563, 0.5938, 0.563, 0.5781, 0.187, 0.5781, 0.124, 0.5781, 0.124, 0.5781, 0.187, 0.5938, 0.187, 0.5781, 0.187, 0.5781, 0.187, 0.5938, 0.187, 0.6094, 0.124, 0.625, 0.124, 0.625, 0.187, 0.6094, 0.187, 0.375, 0.06393, 0.3906, 0.06393, 0.3906, 0.1279, 0.375, 0.1279, 0.3906, 0.6861, 0.3906, 0.6221, 0.3906, 0.6221, 0.3906, 0.6861, 0.4062, 0.5611, 0.4219, 0.5611, 0.4219, 0.5611, 0.4062, 0.5611, 0.3984, 0.06393, 0.4062, 0.06393, 0.4062, 0.06393, 0.3984, 0.06393, 0.4219, 0.6861, 0.4062, 0.6861, 0.4062, 0.6861, 0.4219, 0.6861, 0.4219, 0.1279, 0.4219, 0.1889, 0.4219, 0.1889, 0.4219, 0.1279, 0.375, 0.06393, 0.375, 0.1279, 0.375, 0.1279, 0.375, 0.06393, 0.3125, 0.5611, 0.375, 0.5611, 0.375, 0.6221, 0.3125, 0.6221, 0.375, 0.06393, 0.375, 0.1279, 0.375, 0.1279, 0.375, 0.06393, 0.375, 0.5611, 0.375, 0.6221, 0.375, 0.6221, 0.375, 0.5611, 0.375, 0.5611, 0.375, 0.6221, 0.375, 0.6221, 0.375, 0.5611, 0.3984, 0.1889, 0.3906, 0.1889, 0.3906, 0.1889, 0.3984, 0.1889, 0.3906, 0.5611, 0.3984, 0.5611, 0.3984, 0.5611, 0.3906, 0.5611, 0.3906, 0.6861, 0.3984, 0.6861, 0.3984, 0.75, 0.3906, 0.75, 0.3906, 0.4375, 0.3984, 0.4375, 0.3984, 0.5, 0.3906, 0.5, 0.3906, 0.1889, 0.3984, 0.1889, 0.3984, 0.25, 0.3906, 0.25, 0.3906, 0.9375, 0.3984, 0.9375, 0.3984, 1.0, 0.3906, 1.0, 0.4219, 0.5611, 0.4219, 0.6221, 0.4219, 0.6221, 0.4219, 0.5611, 0.3906, 0.0, 0.3984, 0.0, 0.3984, 0.06393, 0.3906, 0.06393, 0.375, 0.0, 0.375, 0.06393, 0.375, 0.06393, 0.375, 0.0, 0.375, 0.0, 0.375, 0.06393, 0.375, 0.06393, 0.375, 0.0, 0.3984, 0.0, 0.4062, 0.0, 0.4062, 0.06393, 0.3984, 0.06393, 0.4062, 0.0, 0.4219, 0.0, 0.4219, 0.06393, 0.4062, 0.06393, 0.375, 0.0, 0.3906, 0.0, 0.3906, 0.06393, 0.375, 0.06393, 0.4219, 0.5611, 0.4219, 0.6221, 0.4219, 0.6221, 0.4219, 0.5611, 0.4219, 0.6221, 0.4219, 0.6861, 0.4219, 0.6861, 0.4219, 0.6221, 0.3984, 0.6861, 0.3906, 0.6861, 0.3906, 0.6861, 0.3984, 0.6861, 0.3125, 0.6221, 0.375, 0.6221, 0.375, 0.6861, 0.3125, 0.6861, 0.375, 0.6221, 0.375, 0.6861, 0.375, 0.6861, 0.375, 0.6221, 0.375, 0.6221, 0.375, 0.6861, 0.375, 0.6861, 0.375, 0.6221, 0.4219, 0.06393, 0.4219, 0.1279, 0.4219, 0.1279, 0.4219, 0.06393, 0.3906, 0.5, 0.3984, 0.5, 0.3984, 0.5611, 0.3906, 0.5611, 0.375, 0.5, 0.375, 0.5611, 0.375, 0.5611, 0.375, 0.5, 0.375, 0.5, 0.375, 0.5611, 0.375, 0.5611, 0.375, 0.5, 0.3125, 0.5, 0.375, 0.5, 0.375, 0.5611, 0.3125, 0.5611, 0.3984, 0.5, 0.4062, 0.5, 0.4062, 0.5611, 0.3984, 0.5611, 0.4062, 0.5, 0.4219, 0.5, 0.4219, 0.5611, 0.4062, 0.5611, 0.375, 0.5, 0.3906, 0.5, 0.3906, 0.5611, 0.375, 0.5611, 0.375, 0.1279, 0.3906, 0.1279, 0.3906, 0.1889, 0.375, 0.1889, 0.4062, 0.1889, 0.3984, 0.1889, 0.3984, 0.1889, 0.4062, 0.1889, 0.3906, 0.1279, 0.3906, 0.06393, 0.3906, 0.06393, 0.3906, 0.1279, 0.375, 0.1279, 0.375, 0.1889, 0.375, 0.1889, 0.375, 0.1279, 0.375, 0.1279, 0.375, 0.1889, 0.375, 0.1889, 0.375, 0.1279, 0.5938, 0.563, 0.6094, 0.563, 0.6094, 0.626, 0.5938, 0.626, 0.5781, 0.563, 0.5938, 0.563, 0.5938, 0.626, 0.5781, 0.626, 0.5938, 0.626, 0.6094, 0.626, 0.6094, 0.688, 0.5938, 0.688, 0.5781, 0.626, 0.5938, 0.626, 0.5938, 0.688, 0.5781, 0.688, 0.5781, 0.626, 0.5781, 0.563, 0.5781, 0.563, 0.5781, 0.626, 0.5938, 0.563, 0.6094, 0.563, 0.6094, 0.563, 0.5938, 0.563, 0.6094, 0.563, 0.6094, 0.626, 0.6094, 0.626, 0.6094, 0.563, 0.5781, 0.688, 0.5781, 0.626, 0.5781, 0.626, 0.5781, 0.688, 0.5312, 0.5625, 0.5469, 0.5625, 0.5469, 0.625, 0.5312, 0.625, 0.5156, 0.5625, 0.5312, 0.5625, 0.5312, 0.625, 0.5156, 0.625, 0.5312, 0.625, 0.5469, 0.625, 0.5469, 0.6875, 0.5312, 0.6875, 0.5156, 0.625, 0.5312, 0.625, 0.5312, 0.6875, 0.5156, 0.6875, 0.5312, 0.6875, 0.5156, 0.6875, 0.5156, 0.6875, 0.5312, 0.6875, 0.5156, 0.6875, 0.5156, 0.625, 0.5156, 0.625, 0.5156, 0.6875, 0.5312, 0.5625, 0.5469, 0.5625, 0.5469, 0.5625, 0.5312, 0.5625, 0.5469, 0.5625, 0.5469, 0.625, 0.5469, 0.625, 0.5469, 0.5625, 0.4688, 0.5625, 0.4844, 0.5625, 0.4844, 0.625, 0.4688, 0.625, 0.4531, 0.5625, 0.4688, 0.5625, 0.4688, 0.625, 0.4531, 0.625, 0.4688, 0.625, 0.4844, 0.625, 0.4844, 0.6875, 0.4688, 0.6875, 0.4531, 0.625, 0.4688, 0.625, 0.4688, 0.6875, 0.4531, 0.6875, 0.4531, 0.5625, 0.4688, 0.5625, 0.4688, 0.5625, 0.4531, 0.5625, 0.4531, 0.625, 0.4531, 0.5625, 0.4531, 0.5625, 0.4531, 0.625, 0.4688, 0.6875, 0.4531, 0.6875, 0.4531, 0.6875, 0.4688, 0.6875, 0.4531, 0.6875, 0.4531, 0.625, 0.4531, 0.625, 0.4531, 0.6875, 0.3984, 0.5611, 0.4062, 0.5611, 0.4062, 0.5611, 0.3984, 0.5611, 0.4219, 0.6221, 0.4219, 0.6861, 0.4219, 0.6861, 0.4219, 0.6221, 0.4219, 0.5611, 0.4219, 0.6221, 0.4219, 0.6221, 0.4219, 0.5611, 0.3984, 0.6861, 0.3906, 0.6861, 0.3906, 0.6861, 0.3984, 0.6861, 0.3906, 0.5611, 0.3984, 0.5611, 0.3984, 0.5611, 0.3906, 0.5611, 0.4062, 0.6861, 0.3984, 0.6861, 0.3984, 0.6861, 0.4062, 0.6861, 0.3984, 0.5611, 0.4062, 0.5611, 0.4062, 0.5611, 0.3984, 0.5611, 0.3906, 0.5611, 0.3906, 0.6221, 0.3906, 0.6221, 0.3906, 0.5611, 0.4062, 0.6861, 0.3984, 0.6861, 0.3984, 0.6861, 0.4062, 0.6861, 0.4062, 0.5611, 0.4219, 0.5611, 0.4219, 0.5611, 0.4062, 0.5611, 0.625, 0.8125, 0.625, 0.75, 0.625, 0.75, 0.625, 0.8125, 0.625, 0.187, 0.625, 0.124, 0.625, 0.124, 0.625, 0.187, 0.625, 0.688, 0.625, 0.626, 0.625, 0.626, 0.625, 0.688, 0.5938, 0.3125, 0.6094, 0.3125, 0.6094, 0.3125, 0.5938, 0.3125, 0.5781, 0.9375, 0.5781, 0.875, 0.5781, 0.875, 0.5781, 0.9375, 0.6094, 0.375, 0.6094, 0.4375, 0.6094, 0.4375, 0.6094, 0.375, 0.5938, 0.8125, 0.6094, 0.8125, 0.6094, 0.8125, 0.5938, 0.8125, 0.6094, 0.8125, 0.625, 0.8125, 0.625, 0.875, 0.6094, 0.875, 0.625, 0.124, 0.625, 0.06201, 0.625, 0.06201, 0.625, 0.124, 0.6094, 0.3125, 0.625, 0.3125, 0.625, 0.375, 0.6094, 0.375, 0.625, 0.9375, 0.625, 0.875, 0.625, 0.875, 0.625, 0.9375, 0.6094, 0.75, 0.625, 0.75, 0.625, 0.8125, 0.6094, 0.8125, 0.5781, 0.75, 0.5938, 0.75, 0.5938, 0.8125, 0.5781, 0.8125, 0.5938, 0.75, 0.6094, 0.75, 0.6094, 0.8125, 0.5938, 0.8125, 0.625, 1.0, 0.625, 0.9375, 0.625, 0.9375, 0.625, 1.0, 0.625, 0.25, 0.625, 0.187, 0.625, 0.187, 0.625, 0.25, 0.625, 0.563, 0.625, 0.5, 0.625, 0.5, 0.625, 0.563, 0.5781, 0.375, 0.5781, 0.3125, 0.5781, 0.3125, 0.5781, 0.375, 0.6094, 0.4375, 0.5938, 0.4375, 0.5938, 0.4375, 0.6094, 0.4375, 0.6094, 0.375, 0.625, 0.375, 0.625, 0.4375, 0.6094, 0.4375, 0.6094, 0.25, 0.625, 0.25, 0.625, 0.3125, 0.6094, 0.3125, 0.5781, 0.25, 0.5938, 0.25, 0.5938, 0.3125, 0.5781, 0.3125, 0.5938, 0.25, 0.6094, 0.25, 0.6094, 0.3125, 0.5938, 0.3125, 0.625, 0.06201, 0.625, 0.0, 0.625, 0.0, 0.625, 0.06201, 0.625, 0.75, 0.625, 0.688, 0.625, 0.688, 0.625, 0.75, 0.625, 0.3125, 0.625, 0.25, 0.625, 0.25, 0.625, 0.3125, 0.6094, 0.9375, 0.5938, 0.9375, 0.5938, 0.9375, 0.6094, 0.9375, 0.6094, 0.8125, 0.6094, 0.875, 0.6094, 0.875, 0.6094, 0.8125, 0.6094, 0.875, 0.625, 0.875, 0.625, 0.9375, 0.6094, 0.9375, 0.625, 0.875, 0.625, 0.8125, 0.625, 0.8125, 0.625, 0.875, 0.5469, 0.3125, 0.5469, 0.375, 0.5469, 0.375, 0.5469, 0.3125, 0.5312, 0.3125, 0.5469, 0.3125, 0.5469, 0.3125, 0.5312, 0.3125, 0.5156, 0.4375, 0.5156, 0.375, 0.5156, 0.375, 0.5156, 0.4375, 0.5312, 0.4375, 0.5156, 0.4375, 0.5156, 0.4375, 0.5312, 0.4375, 0.5156, 0.25, 0.5312, 0.25, 0.5312, 0.3125, 0.5156, 0.3125, 0.5312, 0.25, 0.5469, 0.25, 0.5469, 0.3125, 0.5312, 0.3125, 0.4844, 0.4375, 0.4688, 0.4375, 0.4688, 0.4375, 0.4844, 0.4375, 0.4844, 0.3125, 0.4844, 0.375, 0.4844, 0.375, 0.4844, 0.3125, 0.4688, 0.3125, 0.4844, 0.3125, 0.4844, 0.3125, 0.4688, 0.3125, 0.4531, 0.4375, 0.4531, 0.375, 0.4531, 0.375, 0.4531, 0.4375, 0.4531, 0.25, 0.4688, 0.25, 0.4688, 0.3125, 0.4531, 0.3125, 0.4688, 0.25, 0.4844, 0.25, 0.4844, 0.3125, 0.4688, 0.3125, 0.1875, 0.5, 0.25, 0.5, 0.25, 0.5611, 0.1875, 0.5611, 0.1875, 0.6221, 0.25, 0.6221, 0.25, 0.6861, 0.1875, 0.6861, 0.4219, 0.8125, 0.4219, 0.875, 0.4219, 0.875, 0.4219, 0.8125, 0.3984, 0.4375, 0.3906, 0.4375, 0.3906, 0.4375, 0.3984, 0.4375, 0.1875, 0.5611, 0.25, 0.5611, 0.25, 0.6221, 0.1875, 0.6221, 0.375, 0.8125, 0.3906, 0.8125, 0.3906, 0.875, 0.375, 0.875, 0.375, 0.3125, 0.3906, 0.3125, 0.3906, 0.375, 0.375, 0.375, 0.3906, 0.375, 0.3906, 0.3125, 0.3906, 0.3125, 0.3906, 0.375, 0.3984, 0.9375, 0.3906, 0.9375, 0.3906, 0.9375, 0.3984, 0.9375, 0.4219, 0.4375, 0.4062, 0.4375, 0.4062, 0.4375, 0.4219, 0.4375, 0.3984, 0.8125, 0.4062, 0.8125, 0.4062, 0.8125, 0.3984, 0.8125, 0.375, 0.3125, 0.375, 0.3125, 0.375, 0.3125, 0.375, 0.3125, 0.375, 0.8125, 0.375, 0.875, 0.375, 0.875, 0.375, 0.8125, 0.1875, 0.6861, 0.25, 0.6861, 0.25, 0.75, 0.1875, 0.75, 0.375, 0.3125, 0.375, 0.375, 0.375, 0.375, 0.375, 0.3125, 0.375, 0.8125, 0.375, 0.875, 0.375, 0.875, 0.375, 0.8125, 0.375, 0.75, 0.375, 0.8125, 0.375, 0.8125, 0.375, 0.75, 0.375, 0.75, 0.375, 0.8125, 0.375, 0.8125, 0.375, 0.75, 0.3984, 0.75, 0.4062, 0.75, 0.4062, 0.8125, 0.3984, 0.8125, 0.4062, 0.75, 0.4219, 0.75, 0.4219, 0.8125, 0.4062, 0.8125, 0.375, 0.75, 0.3906, 0.75, 0.3906, 0.8125, 0.375, 0.8125, 0.3906, 0.75, 0.3984, 0.75, 0.3984, 0.8125, 0.3906, 0.8125, 0.25, 0.5, 0.3125, 0.5, 0.3125, 0.5611, 0.25, 0.5611, 0.25, 0.6221, 0.3125, 0.6221, 0.3125, 0.6861, 0.25, 0.6861, 0.4219, 0.375, 0.4219, 0.4375, 0.4219, 0.4375, 0.4219, 0.375, 0.25, 0.5611, 0.3125, 0.5611, 0.3125, 0.6221, 0.25, 0.6221, 0.375, 0.375, 0.3906, 0.375, 0.3906, 0.4375, 0.375, 0.4375, 0.4219, 0.3125, 0.4219, 0.375, 0.4219, 0.375, 0.4219, 0.3125, 0.4062, 0.3125, 0.4219, 0.3125, 0.4219, 0.3125, 0.4062, 0.3125, 0.375, 0.3125, 0.375, 0.375, 0.375, 0.375, 0.375, 0.3125, 0.25, 0.6861, 0.3125, 0.6861, 0.3125, 0.75, 0.25, 0.75, 0.375, 0.375, 0.375, 0.4375, 0.375, 0.4375, 0.375, 0.375, 0.375, 0.25, 0.375, 0.3125, 0.375, 0.3125, 0.375, 0.25, 0.125, 0.6861, 0.1875, 0.6861, 0.1875, 0.75, 0.125, 0.75, 0.375, 0.25, 0.375, 0.3125, 0.375, 0.3125, 0.375, 0.25, 0.3984, 0.25, 0.4062, 0.25, 0.4062, 0.3125, 0.3984, 0.3125, 0.4062, 0.25, 0.4219, 0.25, 0.4219, 0.3125, 0.4062, 0.3125, 0.375, 0.25, 0.3906, 0.25, 0.3906, 0.3125, 0.375, 0.3125, 0.125, 0.5611, 0.1875, 0.5611, 0.1875, 0.6221, 0.125, 0.6221, 0.3906, 0.25, 0.3984, 0.25, 0.3984, 0.3125, 0.3906, 0.3125, 0.125, 0.6221, 0.1875, 0.6221, 0.1875, 0.6861, 0.125, 0.6861, 0.125, 0.5, 0.1875, 0.5, 0.1875, 0.5611, 0.125, 0.5611, 0.3906, 0.875, 0.3906, 0.8125, 0.3906, 0.8125, 0.3906, 0.875, 0.375, 0.875, 0.3906, 0.875, 0.3906, 0.9375, 0.375, 0.9375, 0.4062, 0.9375, 0.3984, 0.9375, 0.3984, 0.9375, 0.4062, 0.9375, 0.3906, 0.8125, 0.3984, 0.8125, 0.3984, 0.8125, 0.3906, 0.8125, 0.375, 0.875, 0.375, 0.9375, 0.375, 0.9375, 0.375, 0.875, 0.375, 0.875, 0.375, 0.9375, 0.375, 0.9375, 0.375, 0.875, 0.5938, 0.3125, 0.6094, 0.3125, 0.6094, 0.375, 0.5938, 0.375, 0.5781, 0.3125, 0.5938, 0.3125, 0.5938, 0.375, 0.5781, 0.375, 0.5938, 0.375, 0.6094, 0.375, 0.6094, 0.4375, 0.5938, 0.4375, 0.5781, 0.375, 0.5938, 0.375, 0.5938, 0.4375, 0.5781, 0.4375, 0.5938, 0.4375, 0.5781, 0.4375, 0.5781, 0.4375, 0.5938, 0.4375, 0.6094, 0.3125, 0.6094, 0.375, 0.6094, 0.375, 0.6094, 0.3125, 0.5781, 0.4375, 0.5781, 0.375, 0.5781, 0.375, 0.5781, 0.4375, 0.5781, 0.3125, 0.5938, 0.3125, 0.5938, 0.3125, 0.5781, 0.3125, 0.5312, 0.3125, 0.5469, 0.3125, 0.5469, 0.375, 0.5312, 0.375, 0.5156, 0.3125, 0.5312, 0.3125, 0.5312, 0.375, 0.5156, 0.375, 0.5312, 0.375, 0.5469, 0.375, 0.5469, 0.4375, 0.5312, 0.4375, 0.5156, 0.375, 0.5312, 0.375, 0.5312, 0.4375, 0.5156, 0.4375, 0.5469, 0.4375, 0.5312, 0.4375, 0.5312, 0.4375, 0.5469, 0.4375, 0.5469, 0.375, 0.5469, 0.4375, 0.5469, 0.4375, 0.5469, 0.375, 0.5156, 0.3125, 0.5312, 0.3125, 0.5312, 0.3125, 0.5156, 0.3125, 0.5156, 0.375, 0.5156, 0.3125, 0.5156, 0.3125, 0.5156, 0.375, 0.4688, 0.3125, 0.4844, 0.3125, 0.4844, 0.375, 0.4688, 0.375, 0.4531, 0.3125, 0.4688, 0.3125, 0.4688, 0.375, 0.4531, 0.375, 0.4688, 0.375, 0.4844, 0.375, 0.4844, 0.4375, 0.4688, 0.4375, 0.4531, 0.375, 0.4688, 0.375, 0.4688, 0.4375, 0.4531, 0.4375, 0.4844, 0.375, 0.4844, 0.4375, 0.4844, 0.4375, 0.4844, 0.375, 0.4531, 0.3125, 0.4688, 0.3125, 0.4688, 0.3125, 0.4531, 0.3125, 0.4531, 0.375, 0.4531, 0.3125, 0.4531, 0.3125, 0.4531, 0.375, 0.4688, 0.4375, 0.4531, 0.4375, 0.4531, 0.4375, 0.4688, 0.4375, 0.4219, 0.6221, 0.4219, 0.6861, 0.4219, 0.6861, 0.4219, 0.6221, 0.3906, 0.6221, 0.3906, 0.6861, 0.3906, 0.6861, 0.3906, 0.6221, 0.3984, 0.5611, 0.4062, 0.5611, 0.4062, 0.5611, 0.3984, 0.5611, 0.3906, 0.6861, 0.375, 0.6861, 0.375, 0.6861, 0.3906, 0.6861, 0.3906, 0.5611, 0.3984, 0.5611, 0.3984, 0.5611, 0.3906, 0.5611, 0.3906, 0.6861, 0.3906, 0.6861, 0.3906, 0.6861, 0.3906, 0.6861, 0.4219, 0.6861, 0.4062, 0.6861, 0.4062, 0.6861, 0.4219, 0.6861, 0.3906, 0.6221, 0.3906, 0.5611, 0.3906, 0.5611, 0.3906, 0.6221, 0.3906, 0.6861, 0.3906, 0.6221, 0.3906, 0.6221, 0.3906, 0.6861, 0.4062, 0.5611, 0.4219, 0.5611, 0.4219, 0.5611, 0.4062, 0.5611, 0.375, 0.5611, 0.3906, 0.5611, 0.3906, 0.6221, 0.375, 0.6221, 0.3906, 0.6861, 0.3906, 0.6221, 0.3906, 0.6221, 0.3906, 0.6861, 0.375, 0.6221, 0.3906, 0.6221, 0.3906, 0.6861, 0.375, 0.6861, 0.3906, 0.6221, 0.3906, 0.5611, 0.3906, 0.5611, 0.3906, 0.6221, 0.4062, 0.5611, 0.4219, 0.5611, 0.4219, 0.6221, 0.4062, 0.6221, 0.3984, 0.5611, 0.4062, 0.5611, 0.4062, 0.6221, 0.3984, 0.6221, 0.3906, 0.5611, 0.3984, 0.5611, 0.3984, 0.6221, 0.3906, 0.6221, 0.3906, 0.6221, 0.3984, 0.6221, 0.3984, 0.6861, 0.3906, 0.6861, 0.4062, 0.6221, 0.4219, 0.6221, 0.4219, 0.6861, 0.4062, 0.6861, 0.3984, 0.6221, 0.4062, 0.6221, 0.4062, 0.6861, 0.3984, 0.6861, 0.3906, 0.6221, 0.3906, 0.5611, 0.3906, 0.5611, 0.3906, 0.6221, 0.3906, 0.5611, 0.3906, 0.5611, 0.3906, 0.5611, 0.3906, 0.5611, 0.3984, 0.6861, 0.3906, 0.6861, 0.3906, 0.6861, 0.3984, 0.6861, 0.375, 0.6861, 0.375, 0.6221, 0.375, 0.6221, 0.375, 0.6861, 0.375, 0.5611, 0.3906, 0.5611, 0.3906, 0.5611, 0.375, 0.5611, 0.4219, 0.6861, 0.4062, 0.6861, 0.4062, 0.6861, 0.4219, 0.6861, 0.375, 0.6221, 0.375, 0.5611, 0.375, 0.5611, 0.375, 0.6221, 0.4062, 0.6861, 0.3984, 0.6861, 0.3984, 0.6861, 0.4062, 0.6861, 0.4062, 0.3125, 0.4219, 0.3125, 0.4219, 0.3125, 0.4062, 0.3125, 0.4219, 0.375, 0.4219, 0.4375, 0.4219, 0.4375, 0.4219, 0.375, 0.4219, 0.3125, 0.4219, 0.375, 0.4219, 0.375, 0.4219, 0.3125, 0.3984, 0.4375, 0.3906, 0.4375, 0.3906, 0.4375, 0.3984, 0.4375, 0.3984, 0.3125, 0.4062, 0.3125, 0.4062, 0.3125, 0.3984, 0.3125, 0.4062, 0.4375, 0.3984, 0.4375, 0.3984, 0.4375, 0.4062, 0.4375, 0.3906, 0.4375, 0.3906, 0.375, 0.3906, 0.375, 0.3906, 0.4375, 0.4062, 0.4375, 0.3984, 0.4375, 0.3984, 0.4375, 0.4062, 0.4375, 0.3984, 0.3125, 0.4062, 0.3125, 0.4062, 0.3125, 0.3984, 0.3125, 0.3906, 0.3125, 0.3984, 0.3125, 0.3984, 0.3125, 0.3906, 0.3125, 0.3906, 0.3125, 0.3984, 0.3125, 0.3984, 0.375, 0.3906, 0.375, 0.4062, 0.3125, 0.4219, 0.3125, 0.4219, 0.375, 0.4062, 0.375, 0.3984, 0.3125, 0.4062, 0.3125, 0.4062, 0.375, 0.3984, 0.375, 0.3906, 0.375, 0.3984, 0.375, 0.3984, 0.4375, 0.3906, 0.4375, 0.4062, 0.375, 0.4219, 0.375, 0.4219, 0.4375, 0.4062, 0.4375, 0.3984, 0.375, 0.4062, 0.375, 0.4062, 0.4375, 0.3984, 0.4375, 0.4219, 0.4375, 0.4062, 0.4375, 0.4062, 0.4375, 0.4219, 0.4375, 0.3906, 0.375, 0.3906, 0.3125, 0.3906, 0.3125, 0.3906, 0.375, 0.3906, 0.4375, 0.3906, 0.375, 0.3906, 0.375, 0.3906, 0.4375, 0.3906, 0.3125, 0.3984, 0.3125, 0.3984, 0.3125, 0.3906, 0.3125, 0.4062, 0.06393, 0.4219, 0.06393, 0.4219, 0.1279, 0.4062, 0.1279, 0.3984, 0.06393, 0.4062, 0.06393, 0.4062, 0.1279, 0.3984, 0.1279, 0.3906, 0.06393, 0.3984, 0.06393, 0.3984, 0.1279, 0.3906, 0.1279, 0.3906, 0.1279, 0.3984, 0.1279, 0.3984, 0.1889, 0.3906, 0.1889, 0.4062, 0.1279, 0.4219, 0.1279, 0.4219, 0.1889, 0.4062, 0.1889, 0.3984, 0.1279, 0.4062, 0.1279, 0.4062, 0.1889, 0.3984, 0.1889, 0.3906, 0.06393, 0.3984, 0.06393, 0.3984, 0.06393, 0.3906, 0.06393, 0.3906, 0.1889, 0.3906, 0.1279, 0.3906, 0.1279, 0.3906, 0.1889, 0.4062, 0.06393, 0.4219, 0.06393, 0.4219, 0.06393, 0.4062, 0.06393, 0.4219, 0.1889, 0.4062, 0.1889, 0.4062, 0.1889, 0.4219, 0.1889, 0.5156, 0.1875, 0.5156, 0.125, 0.5156, 0.125, 0.5156, 0.1875, 0.5312, 0.1875, 0.5156, 0.1875, 0.5156, 0.1875, 0.5312, 0.1875, 0.5156, 0.125, 0.5156, 0.06251, 0.5156, 0.06251, 0.5156, 0.125, 0.5156, 0.06251, 0.5312, 0.06251, 0.5312, 0.06251, 0.5156, 0.06251, 0.5156, 0.0, 0.5312, 0.0, 0.5312, 0.06251, 0.5156, 0.06251, 0.5312, 0.0, 0.5469, 0.0, 0.5469, 0.06251, 0.5312, 0.06251, 0.4531, 0.1875, 0.4531, 0.125, 0.4531, 0.125, 0.4531, 0.1875, 0.4688, 0.1875, 0.4531, 0.1875, 0.4531, 0.1875, 0.4688, 0.1875, 0.4531, 0.125, 0.4531, 0.06253, 0.4531, 0.06253, 0.4531, 0.125, 0.4531, 0.06253, 0.4688, 0.06253, 0.4688, 0.06253, 0.4531, 0.06253, 0.4531, 0.0, 0.4688, 0.0, 0.4688, 0.06253, 0.4531, 0.06253, 0.4688, 0.0, 0.4844, 0.0, 0.4844, 0.06253, 0.4688, 0.06253, 0.5469, 0.8125, 0.5469, 0.875, 0.5469, 0.875, 0.5469, 0.8125, 0.5312, 0.8125, 0.5469, 0.8125, 0.5469, 0.8125, 0.5312, 0.8125, 0.5156, 0.9375, 0.5156, 0.875, 0.5156, 0.875, 0.5156, 0.9375, 0.5312, 0.9375, 0.5156, 0.9375, 0.5156, 0.9375, 0.5312, 0.9375, 0.5156, 0.75, 0.5312, 0.75, 0.5312, 0.8125, 0.5156, 0.8125, 0.5312, 0.75, 0.5469, 0.75, 0.5469, 0.8125, 0.5312, 0.8125, 0.4844, 0.875, 0.4844, 0.9375, 0.4844, 0.9375, 0.4844, 0.875, 0.4844, 0.9375, 0.4688, 0.9375, 0.4688, 0.9375, 0.4844, 0.9375, 0.4844, 0.8125, 0.4844, 0.875, 0.4844, 0.875, 0.4844, 0.8125, 0.4688, 0.8125, 0.4844, 0.8125, 0.4844, 0.8125, 0.4688, 0.8125, 0.4531, 0.75, 0.4688, 0.75, 0.4688, 0.8125, 0.4531, 0.8125, 0.4688, 0.75, 0.4844, 0.75, 0.4844, 0.8125, 0.4688, 0.8125, 0.3906, 0.8125, 0.3984, 0.8125, 0.3984, 0.875, 0.3906, 0.875, 0.4062, 0.8125, 0.4219, 0.8125, 0.4219, 0.875, 0.4062, 0.875, 0.3984, 0.8125, 0.4062, 0.8125, 0.4062, 0.875, 0.3984, 0.875, 0.3906, 0.875, 0.3984, 0.875, 0.3984, 0.9375, 0.3906, 0.9375, 0.4062, 0.875, 0.4219, 0.875, 0.4219, 0.9375, 0.4062, 0.9375, 0.3984, 0.875, 0.4062, 0.875, 0.4062, 0.9375, 0.3984, 0.9375, 0.4062, 0.8125, 0.4219, 0.8125, 0.4219, 0.8125, 0.4062, 0.8125, 0.4219, 0.875, 0.4219, 0.9375, 0.4219, 0.9375, 0.4219, 0.875, 0.3906, 0.9375, 0.3906, 0.875, 0.3906, 0.875, 0.3906, 0.9375, 0.4219, 0.9375, 0.4062, 0.9375, 0.4062, 0.9375, 0.4219, 0.9375, 0.4688, 0.8125, 0.4844, 0.8125, 0.4844, 0.875, 0.4688, 0.875, 0.4531, 0.8125, 0.4688, 0.8125, 0.4688, 0.875, 0.4531, 0.875, 0.4688, 0.875, 0.4844, 0.875, 0.4844, 0.9375, 0.4688, 0.9375, 0.4531, 0.875, 0.4688, 0.875, 0.4688, 0.9375, 0.4531, 0.9375, 0.4531, 0.8125, 0.4688, 0.8125, 0.4688, 0.8125, 0.4531, 0.8125, 0.4531, 0.875, 0.4531, 0.8125, 0.4531, 0.8125, 0.4531, 0.875, 0.4688, 0.9375, 0.4531, 0.9375, 0.4531, 0.9375, 0.4688, 0.9375, 0.4531, 0.9375, 0.4531, 0.875, 0.4531, 0.875, 0.4531, 0.9375, 0.5312, 0.8125, 0.5469, 0.8125, 0.5469, 0.875, 0.5312, 0.875, 0.5156, 0.8125, 0.5312, 0.8125, 0.5312, 0.875, 0.5156, 0.875, 0.5312, 0.875, 0.5469, 0.875, 0.5469, 0.9375, 0.5312, 0.9375, 0.5156, 0.875, 0.5312, 0.875, 0.5312, 0.9375, 0.5156, 0.9375, 0.5469, 0.9375, 0.5312, 0.9375, 0.5312, 0.9375, 0.5469, 0.9375, 0.5469, 0.875, 0.5469, 0.9375, 0.5469, 0.9375, 0.5469, 0.875, 0.5156, 0.8125, 0.5312, 0.8125, 0.5312, 0.8125, 0.5156, 0.8125, 0.5156, 0.875, 0.5156, 0.8125, 0.5156, 0.8125, 0.5156, 0.875, 0.5938, 0.8125, 0.6094, 0.8125, 0.6094, 0.875, 0.5938, 0.875, 0.5781, 0.8125, 0.5938, 0.8125, 0.5938, 0.875, 0.5781, 0.875, 0.5938, 0.875, 0.6094, 0.875, 0.6094, 0.9375, 0.5938, 0.9375, 0.5781, 0.875, 0.5938, 0.875, 0.5938, 0.9375, 0.5781, 0.9375, 0.5938, 0.9375, 0.5781, 0.9375, 0.5781, 0.9375, 0.5938, 0.9375, 0.5781, 0.875, 0.5781, 0.8125, 0.5781, 0.8125, 0.5781, 0.875, 0.6094, 0.875, 0.6094, 0.9375, 0.6094, 0.9375, 0.6094, 0.875, 0.5781, 0.8125, 0.5938, 0.8125, 0.5938, 0.8125, 0.5781, 0.8125, 0.4688, 0.06253, 0.4844, 0.06253, 0.4844, 0.125, 0.4688, 0.125, 0.4531, 0.06253, 0.4688, 0.06253, 0.4688, 0.125, 0.4531, 0.125, 0.4688, 0.125, 0.4844, 0.125, 0.4844, 0.1875, 0.4688, 0.1875, 0.4531, 0.125, 0.4688, 0.125, 0.4688, 0.1875, 0.4531, 0.1875, 0.4688, 0.06253, 0.4844, 0.06253, 0.4844, 0.06253, 0.4688, 0.06253, 0.4844, 0.06253, 0.4844, 0.125, 0.4844, 0.125, 0.4844, 0.06253, 0.4844, 0.1875, 0.4688, 0.1875, 0.4688, 0.1875, 0.4844, 0.1875, 0.4844, 0.125, 0.4844, 0.1875, 0.4844, 0.1875, 0.4844, 0.125, 0.5312, 0.06251, 0.5469, 0.06251, 0.5469, 0.125, 0.5312, 0.125, 0.5156, 0.06251, 0.5312, 0.06251, 0.5312, 0.125, 0.5156, 0.125, 0.5312, 0.125, 0.5469, 0.125, 0.5469, 0.1875, 0.5312, 0.1875, 0.5156, 0.125, 0.5312, 0.125, 0.5312, 0.1875, 0.5156, 0.1875, 0.5312, 0.06251, 0.5469, 0.06251, 0.5469, 0.06251, 0.5312, 0.06251, 0.5469, 0.06251, 0.5469, 0.125, 0.5469, 0.125, 0.5469, 0.06251, 0.5469, 0.1875, 0.5312, 0.1875, 0.5312, 0.1875, 0.5469, 0.1875, 0.5469, 0.125, 0.5469, 0.1875, 0.5469, 0.1875, 0.5469, 0.125, 0.5938, 0.06201, 0.6094, 0.06201, 0.6094, 0.124, 0.5938, 0.124, 0.5781, 0.06201, 0.5938, 0.06201, 0.5938, 0.124, 0.5781, 0.124, 0.5938, 0.124, 0.6094, 0.124, 0.6094, 0.187, 0.5938, 0.187, 0.5781, 0.124, 0.5938, 0.124, 0.5938, 0.187, 0.5781, 0.187, 0.6094, 0.124, 0.6094, 0.187, 0.6094, 0.187, 0.6094, 0.124, 0.6094, 0.187, 0.5938, 0.187, 0.5938, 0.187, 0.6094, 0.187, 0.6094, 0.06201, 0.6094, 0.124, 0.6094, 0.124, 0.6094, 0.06201, 0.5938, 0.06201, 0.6094, 0.06201, 0.6094, 0.06201, 0.5938, 0.06201, 0.8448, 0.7188, 0.8427, 0.7188, 0.8427, 0.7192, 0.8448, 0.7192, 0.625, 0.3125, 0.625, 0.25, 0.625, 0.25, 0.625, 0.3125, 0.7198, 0.5308, 0.7177, 0.5308, 0.7177, 0.5322, 0.7198, 0.5322, 0.6573, 0.5308, 0.6552, 0.5308, 0.6552, 0.5322, 0.6573, 0.5322, 0.7823, 0.5938, 0.7802, 0.5938, 0.7802, 0.5952, 0.7823, 0.5952, 0.7823, 0.5308, 0.7802, 0.5308, 0.7802, 0.5322, 0.7823, 0.5322, 0.7198, 0.5938, 0.7177, 0.5938, 0.7177, 0.5952, 0.7198, 0.5952, 0.625, 0.06201, 0.625, 0.0, 0.625, 0.0, 0.625, 0.06201, 0.6573, 0.6568, 0.6552, 0.6568, 0.6552, 0.6572, 0.6573, 0.6572, 0.625, 0.4375, 0.625, 0.375, 0.625, 0.375, 0.625, 0.4375, 0.625, 0.9375, 0.625, 0.875, 0.625, 0.875, 0.625, 0.9375, 0.8448, 0.5938, 0.8427, 0.5938, 0.8427, 0.5952, 0.8448, 0.5952, 0.625, 0.187, 0.625, 0.124, 0.625, 0.124, 0.625, 0.187, 0.625, 0.8125, 0.625, 0.75, 0.625, 0.75, 0.625, 0.8125, 0.7823, 0.7188, 0.7802, 0.7188, 0.7802, 0.7192, 0.7823, 0.7192, 0.625, 0.563, 0.625, 0.5, 0.625, 0.5, 0.625, 0.563, 0.625, 1.0, 0.625, 0.9375, 0.625, 0.9375, 0.625, 1.0, 0.6573, 0.5938, 0.6552, 0.5938, 0.6552, 0.5952, 0.6573, 0.5952, 0.625, 0.124, 0.625, 0.06201, 0.625, 0.06201, 0.625, 0.124, 0.625, 0.25, 0.625, 0.187, 0.625, 0.187, 0.625, 0.25, 0.8448, 0.5308, 0.8427, 0.5308, 0.8427, 0.5322, 0.8448, 0.5322, 0.7198, 0.7188, 0.7177, 0.7188, 0.7177, 0.7192, 0.7198, 0.7192, 0.7198, 0.6568, 0.7177, 0.6568, 0.7177, 0.6572, 0.7198, 0.6572, 0.625, 0.375, 0.625, 0.3125, 0.625, 0.3125, 0.625, 0.375, 0.625, 0.75, 0.625, 0.688, 0.625, 0.688, 0.625, 0.75, 0.625, 0.626, 0.625, 0.563, 0.625, 0.563, 0.625, 0.626, 0.625, 0.688, 0.625, 0.626, 0.625, 0.626, 0.625, 0.688, 0.625, 0.5, 0.625, 0.4375, 0.625, 0.4375, 0.625, 0.5, 0.625, 0.875, 0.625, 0.8125, 0.625, 0.8125, 0.625, 0.875, 0.7823, 0.6568, 0.7802, 0.6568, 0.7802, 0.6572, 0.7823, 0.6572, 0.6573, 0.7188, 0.6552, 0.7188, 0.6552, 0.7192, 0.6573, 0.7192, 0.8427, 0.688, 0.875, 0.688, 0.8427, 0.7188, 0.8448, 0.7192, 0.8125, 0.75, 0.8125, 0.7192, 0.6573, 0.6572, 0.6573, 0.7188, 0.625, 0.688, 0.6875, 0.5308, 0.6875, 0.5, 0.7198, 0.5308, 0.8427, 0.563, 0.875, 0.563, 0.8427, 0.5938, 0.8427, 0.6568, 0.8427, 0.626, 0.875, 0.626, 0.6573, 0.5938, 0.625, 0.563, 0.6573, 0.5322, 0.625, 0.626, 0.6573, 0.5952, 0.6573, 0.6568, 0.6552, 0.6568, 0.6552, 0.5952, 0.7198, 0.5952, 0.7198, 0.6568, 0.6552, 0.6572, 0.7198, 0.6572, 0.7198, 0.7188, 0.6552, 0.7188, 0.6552, 0.5322, 0.7198, 0.5322, 0.7198, 0.5938, 0.6552, 0.5938, 0.8125, 0.5308, 0.8125, 0.5, 0.8448, 0.5308, 0.7823, 0.5308, 0.75, 0.5308, 0.75, 0.5, 0.7198, 0.7192, 0.6875, 0.75, 0.6875, 0.7192, 0.75, 0.7192, 0.7823, 0.7192, 0.75, 0.75, 0.7802, 0.5952, 0.8448, 0.5952, 0.8448, 0.6568, 0.7802, 0.6568, 0.7823, 0.5952, 0.7823, 0.6568, 0.7177, 0.6568, 0.7177, 0.5952, 0.7802, 0.7188, 0.7802, 0.6572, 0.8448, 0.6572, 0.8448, 0.7188, 0.7823, 0.7188, 0.7177, 0.7188, 0.7177, 0.6572, 0.7823, 0.6572, 0.7802, 0.5938, 0.7802, 0.5322, 0.8448, 0.5322, 0.8448, 0.5938, 0.7823, 0.5938, 0.7177, 0.5938, 0.7177, 0.5322, 0.7823, 0.5322, 0.6573, 0.6568, 0.6573, 0.6572, 0.625, 0.688, 0.625, 0.626, 0.6552, 0.6568, 0.6573, 0.6568, 0.6573, 0.5952, 0.6552, 0.5952, 0.6573, 0.5938, 0.6573, 0.5952, 0.625, 0.626, 0.625, 0.563, 0.8427, 0.6572, 0.8427, 0.6568, 0.875, 0.626, 0.875, 0.688, 0.8448, 0.7192, 0.8427, 0.7192, 0.875, 0.75, 0.8125, 0.75, 0.6573, 0.7188, 0.6573, 0.7192, 0.625, 0.75, 0.625, 0.688, 0.6552, 0.5308, 0.6573, 0.5308, 0.625, 0.5, 0.6875, 0.5, 0.8427, 0.5322, 0.8427, 0.5308, 0.875, 0.5, 0.875, 0.563, 0.8427, 0.7192, 0.8427, 0.7188, 0.875, 0.688, 0.875, 0.75, 0.6552, 0.7188, 0.6573, 0.7188, 0.6573, 0.6572, 0.6552, 0.6572, 0.8427, 0.5952, 0.8427, 0.5938, 0.875, 0.563, 0.875, 0.626, 0.6573, 0.5308, 0.6573, 0.5322, 0.625, 0.563, 0.625, 0.5, 0.6552, 0.5938, 0.6573, 0.5938, 0.6573, 0.5322, 0.6552, 0.5322, 0.7802, 0.5308, 0.7823, 0.5308, 0.75, 0.5, 0.8125, 0.5, 0.7198, 0.7192, 0.7177, 0.7192, 0.75, 0.75, 0.6875, 0.75, 0.7802, 0.6568, 0.7823, 0.6568, 0.7823, 0.5952, 0.7802, 0.5952, 0.7802, 0.7188, 0.7823, 0.7188, 0.7823, 0.6572, 0.7802, 0.6572, 0.7802, 0.5938, 0.7823, 0.5938, 0.7823, 0.5322, 0.7802, 0.5322, 0.7823, 0.5308, 0.7823, 0.5322, 0.7177, 0.5322, 0.7177, 0.5308, 0.7823, 0.6568, 0.7823, 0.6572, 0.7177, 0.6572, 0.7177, 0.6568, 0.7823, 0.5938, 0.7823, 0.5952, 0.7177, 0.5952, 0.7177, 0.5938, 0.7823, 0.7188, 0.7823, 0.7192, 0.7177, 0.7192, 0.7177, 0.7188, 0.7177, 0.5308, 0.7198, 0.5308, 0.6875, 0.5, 0.75, 0.5, 0.7177, 0.6568, 0.7198, 0.6568, 0.7198, 0.5952, 0.7177, 0.5952, 0.7177, 0.7188, 0.7198, 0.7188, 0.7198, 0.6572, 0.7177, 0.6572, 0.7177, 0.5938, 0.7198, 0.5938, 0.7198, 0.5322, 0.7177, 0.5322, 0.6573, 0.7192, 0.6552, 0.7192, 0.6875, 0.75, 0.625, 0.75, 0.7198, 0.7188, 0.7198, 0.7192, 0.6552, 0.7192, 0.6552, 0.7188, 0.7198, 0.5938, 0.7198, 0.5952, 0.6552, 0.5952, 0.6552, 0.5938, 0.7198, 0.6568, 0.7198, 0.6572, 0.6552, 0.6572, 0.6552, 0.6568, 0.7198, 0.5308, 0.7198, 0.5322, 0.6552, 0.5322, 0.6552, 0.5308, 0.7823, 0.7192, 0.7802, 0.7192, 0.8125, 0.75, 0.75, 0.75, 0.8427, 0.5308, 0.8448, 0.5308, 0.8125, 0.5, 0.875, 0.5, 0.8427, 0.6568, 0.8448, 0.6568, 0.8448, 0.5952, 0.8427, 0.5952, 0.8427, 0.7188, 0.8448, 0.7188, 0.8448, 0.6572, 0.8427, 0.6572, 0.8427, 0.5938, 0.8448, 0.5938, 0.8448, 0.5322, 0.8427, 0.5322, 0.8448, 0.5308, 0.8448, 0.5322, 0.7802, 0.5322, 0.7802, 0.5308, 0.8448, 0.6568, 0.8448, 0.6572, 0.7802, 0.6572, 0.7802, 0.6568, 0.8448, 0.5938, 0.8448, 0.5952, 0.7802, 0.5952, 0.7802, 0.5938, 0.8448, 0.7188, 0.8448, 0.7192, 0.7802, 0.7192, 0.7802, 0.7188, 0.8448, 0.6568, 0.8427, 0.6568, 0.8427, 0.6572, 0.8448, 0.6572, 0.375, 0.3125, 0.375, 0.375, 0.375, 0.375, 0.375, 0.3125, 0.375, 0.375, 0.375, 0.4375, 0.375, 0.4375, 0.375, 0.375, 0.375, 0.4375, 0.375, 0.4375, 0.375, 0.4375, 0.375, 0.4375, 0.3125, 0.5, 0.25, 0.5, 0.25, 0.5, 0.3125, 0.5, 0.25, 0.5, 0.1875, 0.5, 0.1875, 0.5, 0.25, 0.5, 0.375, 0.375, 0.375, 0.4375, 0.375, 0.4375, 0.375, 0.375, 0.4375, 0.25, 0.4375, 0.0, 0.4375, 0.0, 0.4375, 0.25, 0.1875, 0.5, 0.25, 0.5, 0.25, 0.5, 0.1875, 0.5, 0.25, 0.5, 0.1875, 0.5, 0.1875, 0.5, 0.25, 0.5, 0.1875, 0.5, 0.1875, 0.5, 0.1875, 0.5, 0.1875, 0.5, 0.25, 0.5, 0.25, 0.5, 0.25, 0.5, 0.25, 0.5])
me_cube_001.update()

# ---- objects
ob_light = bpy.data.objects.new('Light', light_light)
ob_camera = bpy.data.objects.new('Camera', cam_camera)
ob_cube = bpy.data.objects.new('Cube', me_cube_001)

# ---- transforms, parenting, visibility, modifiers, constraints
ob_light.location = (4.076, 1.005, 5.904)
ob_light.rotation_euler = (0.6503, 0.05522, 1.866)
ob_light.lock_rotations_4d = False
ob_light.empty_display_type = 'ARROWS'
ob_light.color = (0.0, 0.0, 0.0, 0.0)
ob_light.lineart.crease_threshold = 0.0
ob_camera.location = (7.359, -6.926, 4.958)
ob_camera.rotation_euler = (1.109, 0.0, 0.8149)
ob_camera.lock_rotations_4d = False
ob_camera.empty_display_type = 'ARROWS'
ob_camera.color = (0.0, 0.0, 0.0, 0.0)
ob_camera.display_type = 'WIRE'
ob_camera.lineart.crease_threshold = 0.0
ob_cube.location = (0.05579, 0.01874, 11.67)
ob_cube.scale = (2.0, 2.0, 3.0)

# ---- collection membership
col_collection.objects.link(ob_light)
col_collection.objects.link(ob_camera)
col_collection.objects.link(ob_cube)

# ---- scene / render settings (as saved in the file)
scene.camera = ob_camera
scene.frame_start = 1; scene.frame_end = 250; scene.frame_set(1)
scene.render.engine = 'BLENDER_EEVEE_NEXT'
bpy.context.view_layer.update()
